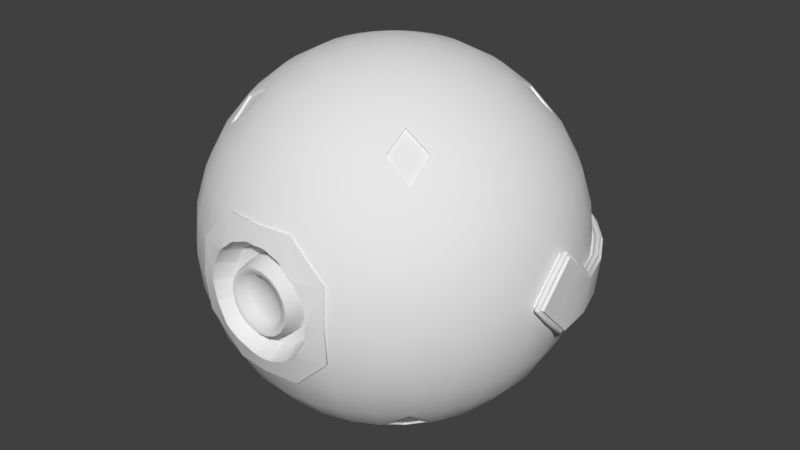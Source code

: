 # Source: GHEcombatDrone.blend  (saved by Blender 2.78.0; exported with 4.5.12 LTS)
import bpy
from mathutils import Matrix  # noqa: F401  (used for matrix-valued properties, if any)

bpy.ops.wm.read_factory_settings(use_empty=True)
scene = bpy.context.scene
scene.name = 'Scene'

# ---- collections
col_collection_1 = bpy.data.collections.new('Collection 1'); scene.collection.children.link(col_collection_1)

# ---- world
world_world = bpy.data.worlds.new('World'); scene.world = world_world
world_world.color = (0.05088, 0.05088, 0.05088)
world_world.use_sun_shadow = False
world_world.sun_shadow_jitter_overblur = 0.0
world_world.cycles.sampling_method = 'MANUAL'

# ---- meshes
me_sphere = bpy.data.meshes.new('Sphere')
me_sphere.from_pydata([(-0.8315, 0.0, -0.5556), (-0.9239, 0.0, -0.3827), (-0.9061, 0.1802, -0.3827), (-0.8155, 0.1622, -0.5556), (-0.7071, 0.0, -0.7071), (-0.6935, 0.1379, -0.7071), (-0.8155, -0.1622, -0.5556), (-0.9061, -0.1802, -0.3827), (-0.9808, 0.0, -0.1951), (-0.9619, 0.1913, -0.1951), (-0.8536, 0.3536, -0.3827), (-0.7682, 0.3182, -0.5556), (-0.5556, 0.0, -0.8315), (-0.5449, 0.1084, -0.8315), (-0.6935, -0.1379, -0.7071), (-0.6533, 0.2706, -0.7071), (-0.7682, -0.3182, -0.5556), (-0.8536, -0.3536, -0.3827), (-0.9619, -0.1913, -0.1951), (-0.9944, 0.0006668, -0.1955), (-0.9061, 0.3753, -0.1951), (-0.7682, 0.5133, -0.3827), (-0.6913, 0.4619, -0.5556), (-0.3827, 0.0, -0.9239), (-0.3753, 0.07466, -0.9239), (-0.5449, -0.1084, -0.8315), (-0.5133, 0.2126, -0.8315), (-0.6533, -0.2706, -0.7071), (-0.5587, 0.4231, -0.7064), (-0.6913, -0.4619, -0.5556), (-0.7682, -0.5133, -0.3827), (-0.9061, -0.3753, -0.1951), (-0.9808, -0.1951, 7.55e-08), (-0.9808, -0.09754, -0.09755), (-0.9944, -0.09755, -0.09755), (-0.9753, 0.194, -0.1962), (-0.8155, 0.5449, -0.1951), (-0.6533, 0.6533, -0.3827), (-0.5572, 0.5572, -0.599), (-0.1951, 0.0, -0.9808), (-0.1913, 0.03806, -0.9808), (-0.3753, -0.07466, -0.9239), (-0.3536, 0.1464, -0.9239), (-0.5133, -0.2126, -0.8315), (-0.4619, 0.3087, -0.8315), (-0.5587, -0.4231, -0.7064), (-0.5572, -0.5572, -0.599), (-0.6533, -0.6533, -0.3827), (-0.8155, -0.5449, -0.1951), (-0.9239, -0.3827, 7.55e-08), (-0.9944, -0.1951, 7.579e-08), (-0.9943, -0.1105, -0.1105), (-0.9936, -0.006223, -0.212), (-0.9187, 0.3805, -0.1964), (-0.8268, 0.5524, -0.1964), (-0.6935, 0.6935, -0.1951), (-0.5133, 0.7682, -0.3827), (-0.4619, 0.6913, -0.5556), (3.258e-07, 0.0, -1.0), (-0.1913, -0.03806, -0.9808), (-0.1802, 0.07466, -0.9808), (-0.3536, -0.1464, -0.9239), (-0.3182, 0.2126, -0.9239), (-0.4619, -0.3087, -0.8315), (-0.4216, 0.4216, -0.7908), (-0.4231, 0.5587, -0.7064), (-0.4619, -0.6913, -0.5556), (-0.5133, -0.7682, -0.3827), (-0.6935, -0.6935, -0.1951), (-0.8315, -0.5556, 7.55e-08), (-0.9061, -0.3753, 0.1951), (-0.9619, -0.1913, 0.1951), (-0.9944, -0.09755, 0.09755), (-0.9808, -0.09754, 0.09755), (-0.9944, -0.2112, 7.579e-08), (-0.9737, 0.1936, -0.2145), (-0.917, 0.3798, -0.2147), (-0.7031, 0.7031, -0.1964), (-0.5449, 0.8155, -0.1951), (-0.3536, 0.8536, -0.3827), (-0.3182, 0.7682, -0.5556), (-0.1802, -0.07466, -0.9808), (-0.1622, 0.1084, -0.9808), (-0.3182, -0.2126, -0.9239), (-0.2706, 0.2706, -0.9239), (-0.4216, -0.4216, -0.7908), (-0.3087, 0.4619, -0.8315), (-0.4231, -0.5587, -0.7064), (-0.2706, 0.6533, -0.7071), (-0.3182, -0.7682, -0.5556), (-0.3536, -0.8536, -0.3827), (-0.5449, -0.8155, -0.1951), (-0.7071, -0.7071, 7.55e-08), (-0.8155, -0.5449, 0.1951), (-0.8536, -0.3536, 0.3827), (-0.9061, -0.1802, 0.3827), (-0.9808, 0.0, 0.1951), (-0.9944, -2.484e-08, 0.1951), (-0.9944, -0.1105, 0.1105), (-1.001, -0.1105, -0.1195), (-1.001, -0.2155, -0.004737), (-0.9991, -0.002419, -0.2186), (-0.8253, 0.5515, -0.2147), (-0.7019, 0.7019, -0.2147), (-0.5524, 0.8268, -0.1964), (-0.3753, 0.9061, -0.1951), (-0.1802, 0.9061, -0.3827), (-0.1622, 0.8155, -0.5556), (-0.1622, -0.1084, -0.9808), (-0.1379, 0.1379, -0.9808), (-0.2706, -0.2706, -0.9239), (-0.2126, 0.3182, -0.9239), (-0.3087, -0.4619, -0.8315), (-0.2126, 0.5133, -0.8315), (-0.2706, -0.6533, -0.7071), (-0.1379, 0.6935, -0.7071), (-0.1622, -0.8155, -0.5556), (-0.1802, -0.9061, -0.3827), (-0.3753, -0.9061, -0.1951), (-0.5556, -0.8315, 7.55e-08), (-0.6935, -0.6935, 0.1951), (-0.7682, -0.5133, 0.3827), (-0.7682, -0.3182, 0.5556), (-0.8155, -0.1622, 0.5556), (-0.9239, 0.0, 0.3827), (-0.9944, 0.09767, 0.09767), (-0.9944, -1.98e-07, 0.2112), (-1.001, -0.1194, 0.1103), (-1.001, -0.2155, 0.004738), (-1.001, -0.1194, -0.1103), (-0.9998, -0.01342, -0.2141), (-0.9801, 0.1883, -0.2215), (-0.9775, 0.2008, -0.2216), (-0.9193, 0.3877, -0.2217), (-0.5515, 0.8253, -0.2147), (-0.826, 0.5596, -0.2217), (-0.71, 0.701, -0.2217), (-0.3805, 0.9187, -0.1964), (-0.1913, 0.9619, -0.1951), (2.298e-07, 0.9239, -0.3827), (3.341e-07, 0.8315, -0.5556), (-0.1379, -0.1379, -0.9808), (-0.1084, 0.1622, -0.9808), (-0.2126, -0.3182, -0.9239), (-0.1464, 0.3536, -0.9239), (-0.2126, -0.5133, -0.8315), (-0.1084, 0.5449, -0.8315), (-0.1379, -0.6935, -0.7071), (3.192e-07, 0.7071, -0.7071), (1.404e-07, -0.8315, -0.5556), (3.192e-07, -0.9239, -0.3827), (-0.1897, -0.9539, -0.2221), (-0.2208, -0.9526, -0.1965), (-0.222, -0.9526, -0.1951), (-0.3827, -0.9239, 7.55e-08), (-0.5449, -0.8155, 0.1951), (-0.6533, -0.6533, 0.3827), (-0.6913, -0.4619, 0.5556), (-0.6533, -0.2706, 0.7071), (-0.6935, -0.1379, 0.7071), (-0.8315, 0.0, 0.5556), (-0.9061, 0.1802, 0.3827), (-0.9619, 0.1913, 0.1951), (-0.9808, 0.09755, 0.09755), (-0.9944, 0.1106, 0.1107), (-1.001, -0.004738, 0.2155), (-1.001, -0.1103, 0.1194), (-1.016, -0.1194, 0.1103), (-1.016, -0.2155, 0.004738), (-1.016, -0.1105, -0.1195), (-1.016, -0.2155, -0.004737), (-1.016, -0.1194, -0.1103), (-1.014, -0.002325, -0.2191), (-0.9242, 0.3759, -0.2217), (-0.8332, 0.549, -0.2217), (-0.3798, 0.917, -0.2147), (-0.701, 0.71, -0.2217), (-0.5596, 0.826, -0.2217), (-0.8383, 0.5678, -0.2231), (-0.7205, 0.7114, -0.2231), (-0.194, 0.9753, -0.1964), (3.937e-07, 0.9808, -0.1951), (0.1802, 0.9061, -0.3827), (0.1622, 0.8155, -0.5556), (-0.1084, -0.1622, -0.9808), (-0.07466, 0.1802, -0.9808), (-0.1464, -0.3536, -0.9239), (-0.07466, 0.3753, -0.9239), (-0.1084, -0.5449, -0.8315), (3.415e-07, 0.5556, -0.8315), (1.851e-07, -0.7071, -0.7071), (0.138, 0.6935, -0.7071), (0.1622, -0.8155, -0.5556), (0.1802, -0.9061, -0.3827), (2.112e-07, -0.9514, -0.2921), (1.199e-09, -0.9514, -0.2921), (-0.04284, -0.947, -0.2924), (-0.05977, -0.9463, -0.2895), (-0.0999, -0.9469, -0.2745), (-0.1403, -0.9472, -0.2602), (-0.1552, -0.9484, -0.2516), (-0.1878, -0.9536, -0.2238), (-0.2954, -0.9503, 7.55e-08), (-0.2318, -0.9509, -0.1833), (-0.253, -0.9483, -0.146), (-0.2747, -0.9455, -0.1091), (-0.2806, -0.9453, -0.09297), (-0.2877, -0.9475, -0.05072), (-0.2954, -0.9495, -0.008594), (-0.3753, -0.9061, 0.1951), (-0.5133, -0.7682, 0.3827), (-0.5572, -0.5572, 0.599), (-0.5587, -0.4231, 0.7064), (-0.5133, -0.2126, 0.8315), (-0.5449, -0.1084, 0.8315), (-0.7071, 0.0, 0.7071), (-0.8155, 0.1622, 0.5556), (-0.9808, 0.1951, 7.55e-08), (-0.8536, 0.3536, 0.3827), (-0.9061, 0.3753, 0.1951), (-0.9943, 0.1972, -0.0004191), (-0.9952, 0.2042, 0.016), (-1.001, 0.1103, 0.1195), (-1.001, 0.004742, 0.2155), (-1.016, -0.1103, 0.1194), (-1.022, -0.1105, 0.1105), (-1.022, -0.2112, 7.348e-08), (-1.015, -0.01331, -0.2145), (-0.992, 0.2037, -0.2233), (-0.9945, 0.1911, -0.2231), (-0.9329, 0.3934, -0.2231), (-0.8454, 0.5572, -0.2231), (-0.1936, 0.9735, -0.2147), (-0.549, 0.8332, -0.2217), (-0.3877, 0.9193, -0.2217), (-0.7114, 0.7205, -0.2231), (-0.5678, 0.8383, -0.2231), (-0.8482, 0.5668, -0.2174), (-0.7214, 0.7214, -0.2174), (3.979e-07, 0.9944, -0.1964), (0.1913, 0.9619, -0.1951), (0.3536, 0.8536, -0.3827), (0.3182, 0.7682, -0.5556), (-0.07466, -0.1802, -0.9808), (-0.03806, 0.1913, -0.9808), (-0.07466, -0.3753, -0.9239), (3.043e-07, 0.3827, -0.9239), (2.596e-07, -0.5556, -0.8315), (0.1084, 0.5449, -0.8315), (0.1379, -0.6935, -0.7071), (0.2706, 0.6533, -0.7071), (0.3182, -0.7682, -0.5556), (0.3536, -0.8536, -0.3827), (0.1897, -0.9539, -0.2221), (0.1878, -0.9536, -0.2238), (0.1552, -0.9484, -0.2516), (0.1403, -0.9472, -0.2602), (0.0999, -0.9469, -0.2745), (0.05977, -0.9463, -0.2895), (0.04284, -0.947, -0.2924), (-0.222, -0.9526, 0.1951), (-0.2954, -0.9495, 0.008595), (-0.2877, -0.9475, 0.05072), (-0.2806, -0.9453, 0.09297), (-0.2747, -0.9455, 0.1091), (-0.253, -0.9483, 0.146), (-0.2318, -0.9509, 0.1833), (-0.3536, -0.8536, 0.3827), (-0.4619, -0.6913, 0.5556), (-0.4619, -0.3087, 0.8315), (-0.3536, -0.1464, 0.9239), (-0.3753, -0.07466, 0.9239), (-0.5556, 0.0, 0.8315), (-0.6935, 0.1379, 0.7071), (-0.7682, 0.3182, 0.5556), (-0.9239, 0.3827, 7.55e-08), (-0.7682, 0.5133, 0.3827), (-0.8155, 0.5449, 0.1951), (-1.002, 0.2031, 0.02638), (-1.001, 0.1195, 0.1107), (-1.016, -0.004738, 0.2155), (-1.022, -0.09755, 0.09755), (-1.022, -0.1951, 7.52e-08), (-1.022, -0.1105, -0.1105), (-1.021, -0.00596, -0.2128), (-0.9378, 0.3815, -0.2231), (-0.9424, 0.3904, -0.2174), (3.968e-07, 0.9926, -0.2147), (-0.3759, 0.9242, -0.2217), (-0.2009, 0.9773, -0.2217), (-0.5572, 0.8454, -0.2231), (-0.3934, 0.933, -0.2231), (-0.5668, 0.8482, -0.2174), (-0.8497, 0.5678, -0.1991), (-0.7226, 0.7226, -0.1991), (0.194, 0.9753, -0.1964), (0.3753, 0.9061, -0.1951), (0.5133, 0.7682, -0.3827), (0.4619, 0.6913, -0.5556), (-0.03806, -0.1913, -0.9808), (3.08e-07, 0.1951, -0.9808), (2.521e-07, -0.3827, -0.9239), (0.07466, 0.3753, -0.9239), (0.1084, -0.5449, -0.8315), (0.2126, 0.5133, -0.8315), (0.2706, -0.6533, -0.7071), (0.4231, 0.5587, -0.7064), (0.4619, -0.6913, -0.5556), (0.5133, -0.7682, -0.3827), (0.3753, -0.9061, -0.1951), (0.222, -0.9526, -0.1951), (0.2208, -0.9526, -0.1965), (-0.1897, -0.9539, 0.2221), (-0.1802, -0.9061, 0.3827), (-0.2208, -0.9526, 0.1965), (-0.3182, -0.7682, 0.5556), (-0.4231, -0.5587, 0.7064), (-0.4216, -0.4216, 0.7908), (-0.3182, -0.2126, 0.9239), (-0.1802, -0.07466, 0.9808), (-0.1913, -0.03806, 0.9808), (-0.3827, 0.0, 0.9239), (-0.5449, 0.1084, 0.8315), (-0.6533, 0.2706, 0.7071), (-0.6913, 0.4619, 0.5556), (-0.9364, 0.3879, -0.00122), (-0.8315, 0.5556, 7.55e-08), (-0.6533, 0.6533, 0.3827), (-0.6935, 0.6935, 0.1951), (-0.9381, 0.3886, 0.01701), (-1.0, 0.2139, 0.0218), (-1.016, 0.1101, 0.1194), (-1.016, 0.004732, 0.2155), (-1.022, -2.494e-07, 0.2112), (-1.022, -7.598e-08, 0.1951), (-1.036, -0.09755, 0.09755), (-1.036, -0.1951, 7.55e-08), (-1.001, 0.1989, -0.2176), (0.1936, 0.9735, -0.2147), (-0.1884, 0.9798, -0.2217), (-0.006408, 0.9977, -0.2217), (-0.3815, 0.9379, -0.2231), (-0.2038, 0.9918, -0.2231), (-0.3904, 0.9425, -0.2174), (-0.5678, 0.8497, -0.1991), (-0.9441, 0.3911, -0.1991), (-0.861, 0.5753, -0.2005), (-0.7322, 0.7322, -0.2005), (0.3805, 0.9187, -0.1964), (0.5449, 0.8155, -0.1951), (0.6533, 0.6533, -0.3827), (0.5572, 0.5572, -0.599), (3.155e-07, -0.1951, -0.9808), (0.03806, 0.1913, -0.9808), (0.07466, -0.3753, -0.9239), (0.1464, 0.3536, -0.9239), (0.2126, -0.5133, -0.8315), (0.3087, 0.4619, -0.8315), (0.4231, -0.5587, -0.7064), (0.5572, -0.5572, -0.599), (0.6533, -0.6533, -0.3827), (0.5449, -0.8155, -0.1951), (0.3827, -0.9239, 7.55e-08), (0.2954, -0.9503, 7.55e-08), (0.2954, -0.9495, -0.008594), (0.2877, -0.9475, -0.05072), (0.2806, -0.9453, -0.09297), (0.2747, -0.9455, -0.1091), (0.253, -0.9483, -0.146), (0.2318, -0.9509, -0.1833), (2.112e-07, -0.9514, 0.2921), (3.192e-07, -0.9239, 0.3827), (-0.1878, -0.9536, 0.2238), (-0.1552, -0.9484, 0.2516), (-0.1403, -0.9472, 0.2602), (-0.0999, -0.9469, 0.2745), (-0.05977, -0.9463, 0.2895), (-0.04284, -0.947, 0.2924), (3.797e-08, -0.9514, 0.2921), (-0.1622, -0.8155, 0.5556), (-0.2706, -0.6533, 0.7071), (-0.3087, -0.4619, 0.8315), (-0.2706, -0.2706, 0.9239), (-0.1622, -0.1084, 0.9808), (2.48e-08, -1.247e-07, 1.0), (-0.1951, 0.0, 0.9808), (-0.3753, 0.07466, 0.9239), (-0.5133, 0.2126, 0.8315), (-0.5587, 0.4231, 0.7064), (-0.5572, 0.5572, 0.599), (-0.8428, 0.5631, -0.001351), (-0.7071, 0.7071, 7.55e-08), (-0.5133, 0.7682, 0.3827), (-0.5449, 0.8155, 0.1951), (-0.9465, 0.3852, 0.02269), (-1.016, 0.2049, 0.02504), (-1.016, 0.1194, 0.1106), (-1.036, -1.008e-07, 0.1951), (-1.022, -0.09755, -0.09754), (-1.036, -0.09755, -0.09755), (-1.036, -3.965e-09, 7.871e-08), (-1.022, 0.001126, -0.1964), (0.3798, 0.917, -0.2147), (0.006408, 0.9977, -0.2217), (0.1884, 0.9798, -0.2217), (-0.1912, 0.9943, -0.2231), (-0.006408, 1.012, -0.2231), (-0.199, 1.001, -0.2174), (-0.3911, 0.9441, -0.1991), (-0.5753, 0.861, -0.2005), (-0.9567, 0.3963, -0.2005), (-0.877, 0.586, -0.005391), (-0.7458, 0.7458, -0.005391), (0.5524, 0.8268, -0.1964), (0.6935, 0.6935, -0.1951), (0.7682, 0.5133, -0.3827), (0.6913, 0.4619, -0.5556), (0.03806, -0.1913, -0.9808), (0.07466, 0.1802, -0.9808), (0.1464, -0.3536, -0.9239), (0.2126, 0.3182, -0.9239), (0.3087, -0.4619, -0.8315), (0.4216, 0.4216, -0.7908), (0.5587, 0.4231, -0.7064), (0.6913, -0.4619, -0.5556), (0.7682, -0.5133, -0.3827), (0.6935, -0.6935, -0.1951), (0.5556, -0.8315, 7.55e-08), (0.3753, -0.9061, 0.1951), (0.222, -0.9526, 0.1951), (0.2318, -0.9509, 0.1833), (0.253, -0.9483, 0.146), (0.2747, -0.9455, 0.1091), (0.2806, -0.9453, 0.09297), (0.2877, -0.9475, 0.05072), (0.2954, -0.9495, 0.008595), (0.1897, -0.9539, 0.2221), (0.1802, -0.9061, 0.3827), (0.04284, -0.947, 0.2924), (0.05977, -0.9463, 0.2895), (0.0999, -0.9469, 0.2745), (0.1403, -0.9472, 0.2602), (0.1552, -0.9484, 0.2516), (0.1878, -0.9536, 0.2238), (1.404e-07, -0.8315, 0.5556), (-0.1379, -0.6935, 0.7071), (-0.2126, -0.5133, 0.8315), (-0.2126, -0.3182, 0.9239), (-0.1379, -0.1379, 0.9808), (-0.1913, 0.03806, 0.9808), (-0.3536, 0.1464, 0.9239), (-0.4619, 0.3087, 0.8315), (-0.4619, 0.6913, 0.5556), (-0.8443, 0.5641, 0.01688), (-0.7167, 0.7167, -0.001351), (-0.5556, 0.8315, 7.55e-08), (-0.3536, 0.8536, 0.3827), (-0.3753, 0.9061, 0.1951), (-0.9416, 0.397, 0.02272), (-0.9601, 0.3909, 0.02113), (-1.014, 0.2157, 0.02048), (-1.022, 0.1103, 0.1105), (-1.022, 0.0974, 0.09743), (-1.036, 0.09755, 0.09755), (-1.036, 0.001799, -0.1969), (-1.002, 0.1994, -0.1994), (0.5515, 0.8253, -0.2147), (0.2009, 0.9773, -0.2217), (0.3759, 0.9242, -0.2217), (0.006408, 1.012, -0.2231), (0.1912, 0.9943, -0.2231), (3.973e-07, 1.02, -0.2174), (-0.1994, 1.002, -0.1991), (-0.3963, 0.9567, -0.2005), (-0.586, 0.877, -0.005391), (-1.016, 0.202, -0.2005), (-0.9744, 0.4036, -0.005391), (-0.8657, 0.5784, -0.00404), (-0.7362, 0.7362, -0.00404), (0.7031, 0.7031, -0.1964), (0.8155, 0.5449, -0.1951), (0.8536, 0.3536, -0.3827), (0.7682, 0.3182, -0.5556), (0.07466, -0.1802, -0.9808), (0.1084, 0.1622, -0.9808), (0.2126, -0.3182, -0.9239), (0.2706, 0.2706, -0.9239), (0.4216, -0.4216, -0.7908), (0.4619, 0.3087, -0.8315), (0.5587, -0.4231, -0.7064), (0.6533, 0.2706, -0.7071), (0.7682, -0.3182, -0.5556), (0.8536, -0.3536, -0.3827), (0.8155, -0.5449, -0.1951), (0.7071, -0.7071, 7.55e-08), (0.5449, -0.8155, 0.1951), (0.3536, -0.8536, 0.3827), (0.2208, -0.9526, 0.1965), (0.1622, -0.8155, 0.5556), (1.851e-07, -0.7071, 0.7071), (-0.1084, -0.5449, 0.8315), (-0.1464, -0.3536, 0.9239), (-0.1084, -0.1622, 0.9808), (-0.1802, 0.07466, 0.9808), (-0.3182, 0.2126, 0.9239), (-0.4216, 0.4216, 0.7908), (-0.4231, 0.5587, 0.7064), (-0.3182, 0.7682, 0.5556), (-0.718, 0.718, 0.01689), (-0.5631, 0.8428, -0.001351), (-0.3827, 0.9239, 7.55e-08), (-0.8532, 0.5624, 0.02266), (-0.1802, 0.9061, 0.3827), (-0.1913, 0.9619, 0.1951), (-1.022, 0.2075, 0.01357), (-1.036, 0.1002, -0.1002), (0.7019, 0.7019, -0.2147), (0.3877, 0.9193, -0.2217), (0.549, 0.8332, -0.2217), (0.2038, 0.9918, -0.2231), (0.3815, 0.9379, -0.2231), (0.199, 1.001, -0.2174), (3.984e-07, 1.022, -0.1991), (-0.202, 1.016, -0.2005), (-0.4036, 0.9744, -0.005391), (-0.5784, 0.8657, -0.00404), (-0.9619, 0.3984, -0.004171), (-0.8672, 0.5794, 0.01422), (0.8268, 0.5524, -0.1964), (0.9061, 0.3753, -0.1951), (0.9061, 0.1802, -0.3827), (0.8155, 0.1622, -0.5556), (0.1084, -0.1622, -0.9808), (0.138, 0.1379, -0.9808), (0.2706, -0.2706, -0.9239), (0.3182, 0.2126, -0.9239), (0.4619, -0.3087, -0.8315), (0.5133, 0.2126, -0.8315), (0.6533, -0.2706, -0.7071), (0.6935, 0.1379, -0.7071), (0.8155, -0.1622, -0.5556), (0.9061, -0.1802, -0.3827), (0.9061, -0.3753, -0.1951), (0.8315, -0.5556, 7.55e-08), (0.6935, -0.6935, 0.1951), (0.5133, -0.7682, 0.3827), (0.3182, -0.7682, 0.5556), (0.1379, -0.6935, 0.7071), (2.819e-07, -0.5556, 0.8315), (-0.07466, -0.3753, 0.9239), (-0.07466, -0.1802, 0.9808), (-0.1622, 0.1084, 0.9808), (-0.2706, 0.2706, 0.9239), (-0.3087, 0.4619, 0.8315), (-0.2706, 0.6533, 0.7071), (-0.1622, 0.8155, 0.5556), (-0.727, 0.718, 0.02266), (-0.3879, 0.9364, -0.001351), (-0.5641, 0.8442, 0.01689), (-0.1951, 0.9808, 7.55e-08), (-0.8461, 0.573, 0.02266), (2.745e-07, 0.9239, 0.3827), (3.937e-07, 0.9808, 0.1951), (-0.8654, 0.5706, 0.02121), (-0.9552, 0.4027, 0.02115), (-0.9635, 0.3992, 0.01409), (-1.022, 0.2004, -0.002802), (-1.035, 0.2026, -0.003238), (0.8253, 0.5515, -0.2147), (0.5596, 0.826, -0.2217), (0.701, 0.71, -0.2217), (0.3934, 0.933, -0.2231), (0.5572, 0.8454, -0.2231), (0.3904, 0.9425, -0.2174), (0.1994, 1.002, -0.1991), (4.025e-07, 1.036, -0.2005), (-0.2058, 1.034, -0.005391), (-0.3984, 0.9619, -0.00404), (-0.7375, 0.7375, 0.01423), (-0.5794, 0.8672, 0.01423), (0.9187, 0.3805, -0.1964), (0.9619, 0.1913, -0.1951), (0.9239, 6.357e-08, -0.3827), (0.8315, -8.544e-08, -0.5556), (0.1379, -0.1379, -0.9808), (0.1622, 0.1084, -0.9808), (0.3182, -0.2126, -0.9239), (0.3536, 0.1464, -0.9239), (0.5133, -0.2126, -0.8315), (0.5449, 0.1084, -0.8315), (0.6935, -0.1379, -0.7071), (0.7071, -2.584e-08, -0.7071), (0.9619, -0.1913, -0.1951), (0.9239, -0.3827, 7.55e-08), (0.8155, -0.5449, 0.1951), (0.6533, -0.6533, 0.3827), (0.4619, -0.6913, 0.5556), (0.2706, -0.6533, 0.7071), (0.1084, -0.5449, 0.8315), (2.819e-07, -0.3827, 0.9239), (-0.03806, -0.1913, 0.9808), (-0.1379, 0.1379, 0.9808), (-0.2126, 0.3182, 0.9239), (-0.2126, 0.5133, 0.8315), (-0.1379, 0.6935, 0.7071), (3.341e-07, 0.8315, 0.5556), (-0.718, 0.727, 0.02266), (-0.1977, 0.9941, -0.001351), (-0.3886, 0.9381, 0.01689), (-0.573, 0.846, 0.02266), (3.788e-07, 1.0, 7.55e-08), (0.1802, 0.9061, 0.3827), (0.1913, 0.9619, 0.1951), (0.71, 0.701, -0.2217), (0.826, 0.5596, -0.2217), (0.5678, 0.8383, -0.2231), (0.7114, 0.7205, -0.2231), (0.5668, 0.8482, -0.2174), (0.3911, 0.9441, -0.1991), (0.202, 1.016, -0.2005), (3.872e-07, 1.055, -0.005391), (-0.2031, 1.021, -0.00404), (-0.3991, 0.9635, 0.01423), (-0.7284, 0.7375, 0.02122), (-0.5812, 0.8583, 0.02122), (-0.8583, 0.5812, 0.02122), (0.9808, -8.544e-08, -0.1951), (0.1622, -0.1084, -0.9808), (0.1802, 0.07466, -0.9808), (0.3536, -0.1464, -0.9239), (0.3753, 0.07466, -0.9239), (0.5449, -0.1084, -0.8315), (0.5556, -1.094e-08, -0.8315), (0.9808, -0.1951, 7.55e-08), (0.9061, -0.3753, 0.1951), (0.7682, -0.5133, 0.3827), (0.5572, -0.5572, 0.599), (0.4231, -0.5587, 0.7064), (0.2126, -0.5133, 0.8315), (0.07466, -0.3753, 0.9239), (3.117e-07, -0.1951, 0.9808), (-0.1084, 0.1622, 0.9808), (-0.1464, 0.3536, 0.9239), (-0.1084, 0.5449, 0.8315), (3.192e-07, 0.7071, 0.7071), (0.1622, 0.8155, 0.5556), (-0.7375, 0.7284, 0.02122), (3.787e-07, 1.014, -0.001351), (-0.1981, 0.9959, 0.01689), (-0.3969, 0.9415, 0.02266), (-0.5623, 0.8531, 0.02266), (0.1951, 0.9808, 7.55e-08), (0.3536, 0.8536, 0.3827), (0.3753, 0.9061, 0.1951), (0.917, 0.3798, -0.2147), (0.7205, 0.7114, -0.2231), (0.8383, 0.5678, -0.2231), (0.8332, 0.549, -0.2217), (0.7214, 0.7214, -0.2174), (0.5678, 0.8497, -0.1991), (0.3963, 0.9567, -0.2005), (0.2058, 1.034, -0.005391), (3.873e-07, 1.041, -0.00404), (-0.2035, 1.023, 0.01423), (-0.5705, 0.8654, 0.02122), (-0.4026, 0.9552, 0.02122), (0.9753, 0.194, -0.1962), (0.1802, -0.07466, -0.9808), (0.1913, 0.03806, -0.9808), (0.3753, -0.07466, -0.9239), (0.3827, 3.964e-09, -0.9239), (0.9808, -0.09755, -0.09755), (0.9619, -0.1913, 0.1951), (0.8536, -0.3536, 0.3827), (0.6913, -0.4619, 0.5556), (0.3087, -0.4619, 0.8315), (0.1464, -0.3536, 0.9239), (0.03806, -0.1913, 0.9808), (-0.07466, 0.1802, 0.9808), (-0.07466, 0.3753, 0.9239), (3.117e-07, 0.5556, 0.8315), (0.138, 0.6935, 0.7071), (0.3182, 0.7682, 0.5556), (0.1977, 0.9941, -0.001351), (3.795e-07, 1.015, 0.01689), (-0.2056, 1.001, 0.02266), (-0.3851, 0.9464, 0.02266), (0.3827, 0.9239, 7.55e-08), (0.5133, 0.7682, 0.3827), (0.5449, 0.8155, 0.1951), (0.8454, 0.5572, -0.2231), (0.8482, 0.5668, -0.2174), (0.7226, 0.7226, -0.1991), (0.5753, 0.861, -0.2005), (0.4036, 0.9744, -0.005391), (0.2031, 1.021, -0.00404), (3.881e-07, 1.043, 0.01423), (-0.3907, 0.9601, 0.02122), (-0.2085, 1.015, 0.02122), (0.9944, 0.0006668, -0.1955), (0.1913, -0.03806, -0.9808), (0.1951, 3.964e-09, -0.9808), (0.9944, -0.09755, -0.09755), (0.9944, -0.1951, 7.55e-08), (0.9808, -0.09755, 0.09755), (0.9808, -8.544e-08, 0.1951), (0.9061, -0.1802, 0.3827), (0.7682, -0.3182, 0.5556), (0.5587, -0.4231, 0.7064), (0.4216, -0.4216, 0.7908), (0.2126, -0.3182, 0.9239), (0.07466, -0.1802, 0.9808), (-0.03806, 0.1913, 0.9808), (3.192e-07, 0.3827, 0.9239), (0.1084, 0.5449, 0.8315), (0.2706, 0.6533, 0.7071), (0.4619, 0.6913, 0.5556), (0.3879, 0.9364, -0.001351), (0.1981, 0.9959, 0.01689), (-0.006408, 1.022, 0.02266), (-0.1931, 1.003, 0.02266), (0.5556, 0.8315, 7.55e-08), (0.6533, 0.6533, 0.3827), (0.6935, 0.6935, 0.1951), (0.9737, 0.1936, -0.2145), (0.9193, 0.3877, -0.2217), (0.9329, 0.3934, -0.2231), (0.8497, 0.5678, -0.1991), (0.7322, 0.7322, -0.2005), (0.586, 0.877, -0.005391), (0.3984, 0.9619, -0.00404), (0.2035, 1.023, 0.01423), (-0.1959, 1.018, 0.02122), (-0.006408, 1.037, 0.02122), (0.9943, -0.1105, -0.1105), (0.9944, -0.09755, 0.09755), (0.9944, -9.017e-08, 0.1951), (0.9239, 6.357e-08, 0.3827), (0.8155, -0.1622, 0.5556), (0.6533, -0.2706, 0.7071), (0.4619, -0.3087, 0.8315), (0.2706, -0.2706, 0.9239), (0.1084, -0.1622, 0.9808), (3.266e-07, 0.1951, 0.9808), (0.07466, 0.3753, 0.9239), (0.2126, 0.5133, 0.8315), (0.4231, 0.5587, 0.7064), (0.5572, 0.5572, 0.599), (0.5631, 0.8428, -0.001351), (0.3886, 0.9381, 0.01689), (0.1931, 1.003, 0.02266), (0.006408, 1.022, 0.02266), (0.7071, 0.7071, 7.55e-08), (0.7682, 0.5133, 0.3827), (0.8155, 0.5449, 0.1951), (0.9242, 0.3759, -0.2217), (0.9378, 0.3815, -0.2231), (0.861, 0.5753, -0.2005), (0.9424, 0.3904, -0.2174), (0.7458, 0.7458, -0.005391), (0.5784, 0.8657, -0.00404), (0.3991, 0.9635, 0.01423), (0.006408, 1.037, 0.02122), (0.1959, 1.018, 0.02122), (0.9936, -0.006223, -0.212), (0.9944, -0.2112, 7.55e-08), (0.9944, -0.1105, 0.1105), (0.9808, 0.09755, 0.09755), (0.9619, 0.1913, 0.1951), (0.9061, 0.1802, 0.3827), (0.8315, -8.544e-08, 0.5556), (0.6935, -0.1379, 0.7071), (0.5133, -0.2126, 0.8315), (0.3182, -0.2126, 0.9239), (0.138, -0.1379, 0.9808), (0.03806, 0.1913, 0.9808), (0.1464, 0.3536, 0.9239), (0.3087, 0.4619, 0.8315), (0.6913, 0.4619, 0.5556), (0.7167, 0.7167, -0.001351), (0.5641, 0.8442, 0.01689), (0.3851, 0.9464, 0.02266), (0.2056, 1.001, 0.02266), (0.8315, 0.5556, 7.55e-08), (0.8536, 0.3536, 0.3827), (0.9061, 0.3753, 0.1951), (0.9775, 0.2008, -0.2216), (0.9441, 0.3911, -0.1991), (0.9567, 0.3963, -0.2005), (0.877, 0.586, -0.005391), (0.7362, 0.7362, -0.00404), (0.5794, 0.8672, 0.01423), (0.2085, 1.015, 0.02122), (0.3907, 0.9601, 0.02122), (0.9801, 0.1883, -0.2215), (1.001, -0.1194, -0.1103), (0.9998, -0.01342, -0.2141), (1.001, -0.2155, 0.004738), (1.001, -0.1194, 0.1103), (0.9944, -2.547e-07, 0.2112), (0.9944, 0.09767, 0.09767), (0.9808, 0.1951, 7.55e-08), (0.8155, 0.1622, 0.5556), (0.7071, -2.584e-08, 0.7071), (0.5449, -0.1084, 0.8315), (0.3536, -0.1464, 0.9239), (0.1622, -0.1084, 0.9808), (0.07466, 0.1802, 0.9808), (0.2126, 0.3182, 0.9239), (0.4216, 0.4216, 0.7908), (0.5587, 0.4231, 0.7064), (0.7682, 0.3182, 0.5556), (0.8428, 0.5631, -0.001351), (0.718, 0.718, 0.01689), (0.5623, 0.8531, 0.02266), (0.3969, 0.9415, 0.02266), (0.9239, 0.3827, 7.55e-08), (0.992, 0.2037, -0.2233), (1.002, 0.1994, -0.1994), (0.9744, 0.4036, -0.005391), (0.8657, 0.5784, -0.00404), (1.001, 0.1989, -0.2176), (0.7375, 0.7375, 0.01423), (0.4026, 0.9552, 0.02122), (0.5705, 0.8654, 0.02122), (0.9991, -0.002419, -0.2186), (1.001, -0.2155, -0.004737), (1.001, -0.1105, -0.1195), (1.001, -0.1103, 0.1194), (1.016, -0.2155, 0.004738), (1.016, -0.1194, 0.1103), (0.6935, 0.1379, 0.7071), (0.5556, 2.632e-08, 0.8315), (0.3753, -0.07466, 0.9239), (0.1802, -0.07466, 0.9808), (0.1084, 0.1622, 0.9808), (0.2706, 0.2706, 0.9239), (0.4619, 0.3087, 0.8315), (0.6533, 0.2706, 0.7071), (0.9364, 0.3879, -0.00122), (0.8443, 0.5641, 0.01688), (0.718, 0.727, 0.02266), (0.573, 0.846, 0.02266), (0.9945, 0.1911, -0.2231), (1.016, 0.202, -0.2005), (1.035, 0.2026, -0.003238), (0.5812, 0.8583, 0.02122), (0.7284, 0.7375, 0.02122), (1.016, -0.1194, -0.1103), (1.016, -0.2155, -0.004737), (1.015, -0.01331, -0.2145), (1.016, -0.1103, 0.1194), (1.022, -0.2112, 7.55e-08), (1.022, -0.1105, 0.1105), (0.9944, 0.1106, 0.1107), (1.001, -0.004738, 0.2155), (0.9943, 0.1972, -0.0004191), (0.5449, 0.1084, 0.8315), (0.3827, 4.122e-08, 0.9239), (0.1913, -0.03806, 0.9808), (0.138, 0.1379, 0.9808), (0.3182, 0.2126, 0.9239), (0.5133, 0.2126, 0.8315), (0.9381, 0.3886, 0.01701), (0.8461, 0.573, 0.02266), (0.727, 0.718, 0.02266), (1.022, 0.001126, -0.1964), (1.021, -0.00596, -0.2128), (0.9619, 0.3984, -0.004171), (0.8672, 0.5794, 0.01422), (0.7375, 0.7284, 0.02122), (1.014, -0.002325, -0.2191), (1.022, -0.1105, -0.1105), (1.016, -0.1105, -0.1195), (1.016, -0.004738, 0.2155), (1.022, -0.1951, 7.55e-08), (1.022, -0.09755, 0.09755), (1.001, 0.004742, 0.2155), (0.3753, 0.07466, 0.9239), (0.1951, -7.212e-09, 0.9808), (0.1622, 0.1084, 0.9808), (0.3536, 0.1464, 0.9239), (0.9952, 0.2042, 0.016), (0.9416, 0.397, 0.02272), (0.8532, 0.5624, 0.02266), (1.036, 0.001799, -0.1969), (1.036, 0.1002, -0.1002), (1.022, 0.2004, -0.002802), (1.016, 0.004732, 0.2155), (1.022, -0.09755, -0.09754), (1.036, -0.1951, 7.55e-08), (1.036, -0.09755, 0.09755), (1.022, -2.559e-07, 0.2112), (1.001, 0.1103, 0.1195), (0.1913, 0.03806, 0.9808), (0.1802, 0.07466, 0.9808), (1.0, 0.2139, 0.0218), (0.9465, 0.3852, 0.02269), (0.8583, 0.5812, 0.02122), (1.036, 0.09755, 0.09755), (1.036, -9.876e-08, 7.451e-08), (0.9635, 0.3992, 0.01409), (1.036, -0.09755, -0.09755), (1.022, -9.544e-08, 0.1951), (1.036, -1.022e-07, 0.1951), (1.001, 0.1195, 0.1107), (1.002, 0.2031, 0.02638), (0.9552, 0.4027, 0.02115), (0.8654, 0.5706, 0.02121), (1.022, 0.2075, 0.01357), (1.022, 0.0974, 0.09743), (1.016, 0.1101, 0.1194), (1.022, 0.1103, 0.1105), (1.016, 0.1194, 0.1106), (1.014, 0.2157, 0.02048), (0.9601, 0.3909, 0.02113), (1.016, 0.2049, 0.02504), (0.1253, -0.859, -0.2169), (0.1258, -0.859, -0.2183), (0.1262, -0.859, -0.2181), (0.08438, -0.859, -0.2318), (0.08488, -0.859, -0.2332), (0.1586, -0.859, -0.189), (0.1595, -0.859, -0.1901), (0.06645, -0.8402, -0.1826), (0.09865, -0.8402, -0.1709), (0.0435, -0.859, -0.2467), (0.044, -0.859, -0.2481), (0.1249, -0.8402, -0.1488), (0.1919, -0.859, -0.161), (0.1928, -0.859, -0.1621), (0.1552, -0.9315, -0.2516), (0.1403, -0.9315, -0.2602), (0.03426, -0.8402, -0.1943), (0.07146, -0.9501, -0.1238), (0.04814, -0.9502, -0.1323), (0.0435, -0.859, -0.2482), (0.09046, -0.9502, -0.1078), (0.1511, -0.8402, -0.1268), (0.1932, -0.859, -0.1618), (1.344e-06, -0.8402, -0.1943), (0.0, -0.859, -0.2467), (0.02482, -0.9501, -0.1407), (0.0, -0.859, -0.2482), (0.1095, -0.9501, -0.09187), (0.2136, -0.859, -0.1234), (0.1683, -0.8402, -0.09715), (0.2149, -0.859, -0.1241), (0.1878, -0.9315, -0.2238), (0.0999, -0.9315, -0.2745), (-0.03426, -0.8402, -0.1943), (-0.0435, -0.859, -0.2467), (1.335e-06, -0.9502, -0.1407), (0.1219, -0.9502, -0.07037), (0.05977, -0.9315, -0.2895), (-0.0435, -0.859, -0.2482), (0.04284, -0.9315, -0.2924), (0.2354, -0.859, -0.08568), (0.1854, -0.8402, -0.06748), (0.2367, -0.859, -0.08641), (0.2318, -0.9315, -0.1833), (0.2208, -0.9315, -0.1965), (-0.06646, -0.8402, -0.1826), (-0.08438, -0.859, -0.2318), (-0.02482, -0.9501, -0.1407), (-0.05779, -0.9533, -0.1588), (0.1343, -0.9501, -0.04888), (0.1386, -0.9502, -0.02444), (-0.044, -0.859, -0.2481), (0.243, -0.859, -0.04284), (0.1913, -0.8402, -0.03374), (0.2368, -0.859, -0.08593), (-0.09865, -0.8402, -0.1709), (-0.1253, -0.859, -0.2169), (-0.08488, -0.859, -0.2332), (-0.07146, -0.9501, -0.1238), (-0.1086, -0.9533, -0.1294), (0.1429, -0.9501, 7.768e-08), (0.1386, -0.9502, 0.02444), (1.149e-09, -0.9315, -0.2921), (0.2505, -0.859, 6.437e-08), (0.1973, -0.8402, 7.323e-08), (0.2444, -0.859, -0.04309), (0.253, -0.9315, -0.146), (-0.1249, -0.8402, -0.1488), (-0.1586, -0.859, -0.189), (-0.1258, -0.859, -0.2183), (-0.1095, -0.9501, -0.09187), (-0.1463, -0.9533, -0.08448), (0.1913, -0.8402, 0.03374), (0.1343, -0.9501, 0.04888), (0.1219, -0.9502, 0.07037), (-0.04284, -0.9315, -0.2924), (-0.05977, -0.9315, -0.2895), (0.243, -0.859, 0.04284), (0.2519, -0.859, -0.0002531), (0.2806, -0.9315, -0.09297), (0.2747, -0.9315, -0.1091), (-0.1511, -0.8402, -0.1268), (-0.1919, -0.859, -0.161), (-0.1595, -0.859, -0.1901), (-0.1262, -0.859, -0.2181), (-0.1683, -0.8402, -0.09715), (-0.1343, -0.9501, -0.04888), (-0.1386, -0.9502, -0.02444), (0.1854, -0.8402, 0.06748), (0.1683, -0.8402, 0.09715), (0.1095, -0.9501, 0.09187), (0.09046, -0.9502, 0.1078), (0.2354, -0.859, 0.08568), (0.2519, -0.859, 0.0002532), (0.2444, -0.859, 0.04309), (-0.2136, -0.859, -0.1234), (-0.1928, -0.859, -0.1621), (-0.1854, -0.8402, -0.06748), (-0.1913, -0.8402, -0.03374), (-0.1429, -0.9501, 1.518e-07), (-0.1664, -0.9533, 0.02934), (0.1511, -0.8402, 0.1268), (0.2136, -0.859, 0.1234), (0.1249, -0.8402, 0.1488), (0.07146, -0.9501, 0.1238), (0.04814, -0.9502, 0.1323), (-0.0999, -0.9315, -0.2745), (0.2368, -0.859, 0.08593), (0.2877, -0.9315, -0.05072), (-0.2354, -0.859, -0.08568), (-0.2149, -0.859, -0.1241), (-0.1932, -0.859, -0.1618), (-0.1403, -0.9315, -0.2602), (-0.1552, -0.9315, -0.2516), (-0.243, -0.859, -0.04284), (-0.1973, -0.8402, 1.281e-07), (-0.1913, -0.8402, 0.03374), (-0.1343, -0.9501, 0.04888), (-0.1463, -0.9533, 0.08448), (0.1919, -0.859, 0.161), (0.2367, -0.859, 0.08641), (0.2149, -0.859, 0.1241), (0.09865, -0.8402, 0.1709), (0.1586, -0.859, 0.189), (0.06645, -0.8402, 0.1826), (0.02482, -0.9501, 0.1407), (1.099e-07, -0.9502, 0.1407), (0.2954, -0.9315, 0.008595), (0.2954, -0.9315, -0.008594), (-0.2367, -0.859, -0.08641), (-0.2505, -0.859, 1.493e-07), (-0.2444, -0.859, -0.04309), (-0.2368, -0.859, -0.08593), (-0.243, -0.859, 0.04284), (-0.1854, -0.8402, 0.06748), (-0.1683, -0.8402, 0.09715), (-0.1095, -0.9501, 0.09187), (-0.1086, -0.9533, 0.1294), (0.1932, -0.859, 0.1618), (0.1253, -0.859, 0.2169), (0.1928, -0.859, 0.1621), (0.1595, -0.859, 0.1901), (0.03426, -0.8402, 0.1943), (0.08438, -0.859, 0.2318), (1.303e-07, -0.8402, 0.1943), (-0.02482, -0.9501, 0.1407), (-0.04814, -0.9502, 0.1323), (-0.2208, -0.9315, -0.1965), (-0.2318, -0.9315, -0.1833), (-0.1878, -0.9315, -0.2238), (-0.2519, -0.859, -0.000253), (-0.2354, -0.859, 0.08568), (-0.2444, -0.859, 0.04309), (-0.2519, -0.859, 0.0002533), (-0.2136, -0.859, 0.1234), (-0.1511, -0.8402, 0.1268), (-0.1249, -0.8402, 0.1488), (-0.07146, -0.9501, 0.1238), (0.1262, -0.859, 0.2181), (0.0435, -0.859, 0.2467), (0.1258, -0.859, 0.2183), (0.08488, -0.859, 0.2332), (-0.03426, -0.8402, 0.1943), (3.576e-08, -0.859, 0.2467), (-0.06645, -0.8402, 0.1826), (0.2747, -0.9315, 0.1091), (0.2806, -0.9315, 0.09297), (0.2877, -0.9315, 0.05072), (-0.2368, -0.859, 0.08593), (-0.1919, -0.859, 0.161), (-0.2149, -0.859, 0.1241), (-0.2367, -0.859, 0.08641), (-0.1586, -0.859, 0.189), (-0.09865, -0.8402, 0.1709), (0.044, -0.859, 0.2481), (-0.0435, -0.859, 0.2467), (0.0435, -0.859, 0.2482), (3.8e-08, -0.859, 0.2482), (-0.08438, -0.859, 0.2318), (-0.2747, -0.9315, -0.1091), (-0.2806, -0.9315, -0.09297), (-0.253, -0.9315, -0.146), (-0.1932, -0.859, 0.1618), (-0.1253, -0.859, 0.2169), (-0.1595, -0.859, 0.1901), (-0.1928, -0.859, 0.1621), (0.2208, -0.9315, 0.1965), (0.2318, -0.9315, 0.1833), (0.253, -0.9315, 0.146), (-0.0435, -0.859, 0.2482), (-0.044, -0.859, 0.2481), (-0.08488, -0.859, 0.2332), (-0.2954, -0.9315, -0.008594), (-0.2954, -0.9315, 0.008595), (-0.2877, -0.9315, -0.05072), (-0.1262, -0.859, 0.2181), (-0.1258, -0.859, 0.2183), (0.1403, -0.9315, 0.2602), (0.1552, -0.9315, 0.2516), (0.1878, -0.9315, 0.2238), (-0.2806, -0.9315, 0.09297), (-0.2747, -0.9315, 0.1091), (-0.2877, -0.9315, 0.05072), (0.04284, -0.9315, 0.2924), (0.05977, -0.9315, 0.2895), (0.0999, -0.9315, 0.2745), (-0.2318, -0.9315, 0.1833), (-0.2208, -0.9315, 0.1965), (-0.253, -0.9315, 0.146), (-0.05977, -0.9315, 0.2895), (-0.04284, -0.9315, 0.2924), (3.785e-08, -0.9315, 0.2921), (-0.1552, -0.9315, 0.2516), (-0.1403, -0.9315, 0.2602), (-0.1878, -0.9315, 0.2238), (-0.0999, -0.9315, 0.2745), (3.176e-07, -0.9334, -0.3856), (-0.1818, -0.9156, -0.3856), (-0.192, -0.9632, -0.225), (-0.2236, -0.9617, -0.1994), (-0.2248, -0.9619, -0.1974), (-0.3782, -0.9156, -0.1967), (-0.3856, -0.9334, 7.344e-08), (0.1818, -0.9156, -0.3856), (-1.103e-05, -0.9609, -0.295), (-0.0009383, -0.9609, -0.295), (-0.04378, -0.9566, -0.2953), (-0.06071, -0.9558, -0.2924), (-0.1008, -0.9564, -0.2774), (-0.1412, -0.9568, -0.263), (-0.1561, -0.9579, -0.2545), (-0.1887, -0.9631, -0.2266), (-0.2983, -0.9599, 7.307e-08), (-0.2347, -0.9604, -0.1843), (-0.2558, -0.9578, -0.147), (-0.2776, -0.955, -0.1101), (-0.2835, -0.9549, -0.09395), (-0.2905, -0.957, -0.0517), (-0.2983, -0.959, -0.00957), (-0.3782, -0.9156, 0.1967), (0.192, -0.9632, -0.225), (0.1887, -0.9631, -0.2266), (0.1561, -0.9579, -0.2545), (0.1412, -0.9568, -0.263), (0.1008, -0.9564, -0.2774), (0.06071, -0.9558, -0.2924), (0.04378, -0.9566, -0.2953), (-0.2248, -0.9619, 0.1974), (-0.2983, -0.959, 0.00957), (-0.2905, -0.957, 0.0517), (-0.2835, -0.9549, 0.09395), (-0.2776, -0.955, 0.1101), (-0.2558, -0.9578, 0.147), (-0.2347, -0.9604, 0.1843), (0.3782, -0.9156, -0.1967), (0.2248, -0.9619, -0.1974), (0.2236, -0.9617, -0.1994), (-0.192, -0.9632, 0.225), (-0.1818, -0.9156, 0.3856), (-0.2236, -0.9617, 0.1994), (0.3856, -0.9334, 7.732e-08), (0.2983, -0.9599, 7.734e-08), (0.2983, -0.959, -0.00957), (0.2905, -0.957, -0.0517), (0.2835, -0.9549, -0.09395), (0.2776, -0.955, -0.1101), (0.2558, -0.9578, -0.147), (0.2347, -0.9604, -0.1843), (-1.103e-05, -0.9609, 0.295), (3.176e-07, -0.9334, 0.3856), (-0.1887, -0.9631, 0.2266), (-0.1561, -0.9579, 0.2545), (-0.1412, -0.9568, 0.263), (-0.1008, -0.9564, 0.2774), (-0.06071, -0.9558, 0.2924), (-0.04378, -0.9566, 0.2953), (-0.0009383, -0.9609, 0.295), (0.3782, -0.9156, 0.1967), (0.2248, -0.9619, 0.1974), (0.2347, -0.9604, 0.1843), (0.2558, -0.9578, 0.147), (0.2776, -0.955, 0.1101), (0.2835, -0.9549, 0.09395), (0.2905, -0.957, 0.0517), (0.2983, -0.959, 0.00957), (0.192, -0.9632, 0.225), (0.1818, -0.9156, 0.3856), (0.04378, -0.9566, 0.2953), (0.06071, -0.9558, 0.2924), (0.1008, -0.9564, 0.2774), (0.1412, -0.9568, 0.263), (0.1561, -0.9579, 0.2545), (0.1887, -0.9631, 0.2266), (0.2236, -0.9617, 0.1994), (0.08578, -0.9533, -0.1486), (0.05779, -0.9533, -0.1588), (0.02979, -0.9533, -0.169), (0.1086, -0.9533, -0.1294), (0.1314, -0.9533, -0.1103), (1.166e-06, -0.9533, -0.169), (0.1463, -0.9533, -0.08448), (-0.02979, -0.9533, -0.169), (-0.04814, -0.9502, -0.1322), (0.1612, -0.9533, -0.05868), (0.1664, -0.9533, -0.02934), (-0.08578, -0.9533, -0.1486), (-0.09046, -0.9502, -0.1078), (0.1716, -0.9533, 8.531e-08), (0.1664, -0.9533, 0.02934), (-0.1314, -0.9533, -0.1103), (-0.1219, -0.9502, -0.07037), (0.1612, -0.9533, 0.05868), (0.1463, -0.9533, 0.08448), (-0.1612, -0.9533, -0.05868), (-0.1664, -0.9533, -0.02934), (-0.1716, -0.9533, 1.33e-07), (-0.1386, -0.9502, 0.02444), (0.1314, -0.9533, 0.1103), (0.1086, -0.9533, 0.1294), (0.08578, -0.9533, 0.1486), (0.05779, -0.9533, 0.1588), (-0.1612, -0.9533, 0.05868), (-0.1219, -0.9502, 0.07037), (0.02979, -0.9533, 0.169), (1.099e-07, -0.9533, 0.169), (-0.1314, -0.9533, 0.1103), (-0.09046, -0.9502, 0.1078), (-0.02979, -0.9533, 0.169), (-0.05779, -0.9533, 0.1588), (-0.08578, -0.9533, 0.1486), (0.07237, -0.9101, -0.08625), (-3.685e-08, -0.8975, 1.319e-07), (0.03851, -0.9101, -0.1058), (1.062e-06, -0.9101, -0.1126), (0.09751, -0.9101, -0.0563), (-0.03851, -0.9101, -0.1058), (0.1109, -0.9101, -0.01955), (-0.07237, -0.9101, -0.08625), (0.1109, -0.9101, 0.01955), (-0.09751, -0.9101, -0.0563), (0.09751, -0.9101, 0.0563), (-0.1109, -0.9101, -0.01955), (-0.1109, -0.9101, 0.01955), (0.03851, -0.9101, 0.1058), (0.07237, -0.9101, 0.08625), (-0.09751, -0.9101, 0.0563), (8.194e-08, -0.9101, 0.1126), (-0.07237, -0.9101, 0.08625), (-0.03851, -0.9101, 0.1058), (0.05717, -0.9101, -0.09902), (0.01985, -0.9101, -0.1126), (0.08759, -0.9101, -0.07349), (-0.01985, -0.9101, -0.1126), (0.1074, -0.9101, -0.03911), (-0.05717, -0.9101, -0.09902), (0.1143, -0.9101, 8.934e-08), (-0.08759, -0.9101, -0.07349), (0.1074, -0.9101, 0.03911), (-0.1074, -0.9101, -0.0391), (-0.1143, -0.9101, 1.486e-07), (0.08759, -0.9101, 0.07349), (0.05717, -0.9101, 0.09902), (-0.1074, -0.9101, 0.03911), (0.01985, -0.9101, 0.1126), (-0.08759, -0.9101, 0.07349), (-0.01985, -0.9101, 0.1126), (-0.05717, -0.9101, 0.09902), (0.5879, 0.5879, 0.5556), (0.3928, 0.5879, 0.7071), (0.3928, 0.3928, 0.8315), (0.5879, 0.3928, 0.7071), (0.3928, -0.3928, 0.8315), (0.3928, -0.5879, 0.7071), (0.5879, -0.5879, 0.5556), (0.5879, -0.3928, 0.7071), (-0.5879, -0.5879, 0.5556), (-0.5879, -0.3928, 0.7071), (-0.3928, -0.3928, 0.8315), (-0.3928, -0.5879, 0.7071), (-0.5879, 0.5879, 0.5556), (-0.5879, 0.3928, 0.7071), (-0.3928, 0.3928, 0.8315), (-0.3928, 0.5879, 0.7071), (0.3928, 0.5879, -0.7071), (0.5879, 0.5879, -0.5556), (0.5879, 0.3928, -0.7071), (0.3928, 0.3928, -0.8315), (0.5879, -0.5879, -0.5556), (0.3928, -0.5879, -0.7071), (0.3928, -0.3928, -0.8315), (0.5879, -0.3928, -0.7071), (-0.3928, -0.3928, -0.8315), (-0.3928, -0.5879, -0.7071), (-0.5879, -0.5879, -0.5556), (-0.5879, -0.3928, -0.7071), (-0.3928, 0.3928, -0.8315), (-0.5879, 0.3928, -0.7071), (-0.3928, 0.5879, -0.7071), (-0.5879, 0.5879, -0.5556), (0.5522, 0.5522, 0.592), (0.4181, 0.5537, 0.6993), (0.4166, 0.4166, 0.7837), (0.5537, 0.4181, 0.6993), (0.4166, -0.4166, 0.7837), (0.4181, -0.5537, 0.6993), (0.5522, -0.5522, 0.592), (0.5537, -0.4181, 0.6993), (-0.5522, -0.5522, 0.592), (-0.5537, -0.4181, 0.6993), (-0.4166, -0.4166, 0.7837), (-0.4181, -0.5537, 0.6993), (-0.5522, 0.5522, 0.592), (-0.5537, 0.4181, 0.6993), (-0.4166, 0.4166, 0.7837), (-0.4181, 0.5537, 0.6993), (0.4181, 0.5537, -0.6993), (0.5522, 0.5522, -0.592), (0.5537, 0.4181, -0.6993), (0.4166, 0.4166, -0.7837), (0.5522, -0.5522, -0.592), (0.4181, -0.5537, -0.6993), (0.4166, -0.4166, -0.7837), (0.5537, -0.4181, -0.6993), (-0.4166, -0.4166, -0.7837), (-0.4181, -0.5537, -0.6993), (-0.5522, -0.5522, -0.592), (-0.5537, -0.4181, -0.6993), (-0.4166, 0.4166, -0.7837), (-0.5537, 0.4181, -0.6993), (-0.4181, 0.5537, -0.6993), (-0.5522, 0.5522, -0.592), (-0.9944, 0.0006668, -0.1955), (-0.9753, 0.194, -0.1962), (-0.9619, 0.1913, -0.1951), (-0.9808, 0.0, -0.1951), (-0.9061, 0.3753, -0.1951), (-0.9808, -0.1951, 7.55e-08), (-0.9808, -0.1951, 7.55e-08), (-0.9808, -0.09754, -0.09755), (-0.9944, -0.09755, -0.09755), (-0.9187, 0.3805, -0.1964), (-0.8155, 0.5449, -0.1951), (-0.9944, -0.1951, 7.579e-08), (-0.9944, -0.1951, 7.579e-08), (-0.8268, 0.5524, -0.1964), (-0.6935, 0.6935, -0.1951), (-0.9944, -0.09755, 0.09755), (-0.9808, -0.09754, 0.09755), (-0.7031, 0.7031, -0.1964), (-0.5449, 0.8155, -0.1951), (-0.9944, -2.484e-08, 0.1951), (-0.9944, -2.484e-08, 0.1951), (-0.9808, 0.0, 0.1951), (-0.9808, 0.0, 0.1951), (-0.5524, 0.8268, -0.1964), (-0.3753, 0.9061, -0.1951), (-0.9808, 0.09755, 0.09755), (-0.9944, 0.09767, 0.09767), (-0.3805, 0.9187, -0.1964), (-0.1913, 0.9619, -0.1951), (3.192e-07, -0.9239, -0.3827), (-0.1802, -0.9061, -0.3827), (-0.3753, -0.9061, -0.1951), (-0.3827, -0.9239, 7.55e-08), (-0.194, 0.9753, -0.1964), (3.937e-07, 0.9808, -0.1951), (0.1802, -0.9061, -0.3827), (-0.3753, -0.9061, 0.1951), (-0.9808, 0.1951, 7.55e-08), (-0.9943, 0.1972, -0.0004191), (3.979e-07, 0.9944, -0.1964), (0.1913, 0.9619, -0.1951), (-0.9239, 0.3827, 7.55e-08), (-1.022, -0.09755, 0.09755), (-1.022, -0.1951, 7.52e-08), (-1.022, -0.1951, 7.52e-08), (-0.8497, 0.5678, -0.1991), (-0.7226, 0.7226, -0.1991), (0.194, 0.9753, -0.1964), (0.3753, 0.9061, -0.1951), (-0.9364, 0.3879, -0.00122), (-0.8315, 0.5556, 7.55e-08), (-1.022, -7.598e-08, 0.1951), (-1.022, -7.598e-08, 0.1951), (-1.036, -0.09755, 0.09755), (-1.036, -0.1951, 7.55e-08), (-1.036, -0.1951, 7.55e-08), (-0.5678, 0.8497, -0.1991), (-0.9441, 0.3911, -0.1991), (-0.861, 0.5753, -0.2005), (-0.7322, 0.7322, -0.2005), (0.3805, 0.9187, -0.1964), (0.5449, 0.8155, -0.1951), (0.3753, -0.9061, -0.1951), (0.3827, -0.9239, 7.55e-08), (3.192e-07, -0.9239, 0.3827), (-0.1802, -0.9061, 0.3827), (-0.8428, 0.5631, -0.001351), (-0.7071, 0.7071, 7.55e-08), (-1.036, -1.008e-07, 0.1951), (-1.036, -1.008e-07, 0.1951), (-1.022, -0.09755, -0.09754), (-1.036, -0.09755, -0.09755), (-1.022, 0.001126, -0.1964), (-1.002, 0.1994, -0.1994), (-0.3911, 0.9441, -0.1991), (-0.5753, 0.861, -0.2005), (-0.9567, 0.3963, -0.2005), (-0.877, 0.586, -0.005391), (-0.7458, 0.7458, -0.005391), (0.5524, 0.8268, -0.1964), (0.6935, 0.6935, -0.1951), (0.3753, -0.9061, 0.1951), (0.1802, -0.9061, 0.3827), (-0.7167, 0.7167, -0.001351), (-0.5556, 0.8315, 7.55e-08), (-1.022, 0.0974, 0.09743), (-1.036, 0.09755, 0.09755), (-1.036, 0.001799, -0.1969), (-0.1994, 1.002, -0.1991), (-0.3963, 0.9567, -0.2005), (-0.586, 0.877, -0.005391), (-1.016, 0.202, -0.2005), (-0.9744, 0.4036, -0.005391), (-0.8657, 0.5784, -0.00404), (-0.7362, 0.7362, -0.00404), (0.7031, 0.7031, -0.1964), (0.8155, 0.5449, -0.1951), (-0.5631, 0.8428, -0.001351), (-0.3827, 0.9239, 7.55e-08), (3.984e-07, 1.022, -0.1991), (-0.202, 1.016, -0.2005), (-0.4036, 0.9744, -0.005391), (-0.5784, 0.8657, -0.00404), (-1.035, 0.2026, -0.003238), (-0.9619, 0.3984, -0.004171), (0.8268, 0.5524, -0.1964), (0.9061, 0.3753, -0.1951), (-0.3879, 0.9364, -0.001351), (-0.1951, 0.9808, 7.55e-08), (-1.022, 0.2004, -0.002802), (0.1994, 1.002, -0.1991), (4.025e-07, 1.036, -0.2005), (-0.2058, 1.034, -0.005391), (-0.3984, 0.9619, -0.00404), (0.9187, 0.3805, -0.1964), (0.9619, 0.1913, -0.1951), (-0.1977, 0.9941, -0.001351), (3.788e-07, 1.0, 7.55e-08), (0.3911, 0.9441, -0.1991), (0.202, 1.016, -0.2005), (3.872e-07, 1.055, -0.005391), (-0.2031, 1.021, -0.00404), (0.9753, 0.194, -0.1962), (0.9808, -8.544e-08, -0.1951), (3.787e-07, 1.014, -0.001351), (0.1951, 0.9808, 7.55e-08), (0.5678, 0.8497, -0.1991), (0.3963, 0.9567, -0.2005), (0.2058, 1.034, -0.005391), (3.873e-07, 1.041, -0.00404), (0.9944, 0.0006668, -0.1955), (0.9808, -0.09755, -0.09755), (0.9808, -0.1951, 7.55e-08), (0.9808, -0.1951, 7.55e-08), (0.1977, 0.9941, -0.001351), (0.3827, 0.9239, 7.55e-08), (0.7226, 0.7226, -0.1991), (0.5753, 0.861, -0.2005), (0.4036, 0.9744, -0.005391), (0.2031, 1.021, -0.00404), (0.9944, -0.09755, -0.09755), (0.9944, -0.1951, 7.55e-08), (0.9944, -0.1951, 7.55e-08), (0.9808, -0.09755, 0.09755), (0.9808, -8.544e-08, 0.1951), (0.9808, -8.544e-08, 0.1951), (0.3879, 0.9364, -0.001351), (0.5556, 0.8315, 7.55e-08), (0.8497, 0.5678, -0.1991), (0.7322, 0.7322, -0.2005), (0.586, 0.877, -0.005391), (0.3984, 0.9619, -0.00404), (0.9944, -0.09755, 0.09755), (0.9944, -9.017e-08, 0.1951), (0.9944, -9.017e-08, 0.1951), (0.5631, 0.8428, -0.001351), (0.7071, 0.7071, 7.55e-08), (0.861, 0.5753, -0.2005), (0.9441, 0.3911, -0.1991), (0.7458, 0.7458, -0.005391), (0.5784, 0.8657, -0.00404), (0.9944, 0.09767, 0.09767), (0.9808, 0.09755, 0.09755), (0.7167, 0.7167, -0.001351), (0.8315, 0.5556, 7.55e-08), (0.9567, 0.3963, -0.2005), (0.877, 0.586, -0.005391), (0.7362, 0.7362, -0.00404), (0.9808, 0.1951, 7.55e-08), (0.8428, 0.5631, -0.001351), (0.9239, 0.3827, 7.55e-08), (1.016, 0.202, -0.2005), (1.002, 0.1994, -0.1994), (0.9744, 0.4036, -0.005391), (0.8657, 0.5784, -0.00404), (0.9943, 0.1972, -0.0004191), (0.9364, 0.3879, -0.00122), (0.9619, 0.3984, -0.004171), (1.035, 0.2026, -0.003238), (1.036, 0.001799, -0.1969), (1.022, 0.001126, -0.1964), (1.022, 0.2004, -0.002802), (1.022, -0.1951, 7.55e-08), (1.022, -0.1951, 7.55e-08), (1.022, -0.09755, 0.09755), (1.022, -0.09755, -0.09754), (1.036, -0.1951, 7.55e-08), (1.036, -0.1951, 7.55e-08), (1.036, -0.09755, 0.09755), (1.036, -0.09755, -0.09755), (1.036, 0.09755, 0.09755), (1.022, 0.0974, 0.09743), (1.022, -9.544e-08, 0.1951), (1.022, -9.544e-08, 0.1951), (1.036, -1.022e-07, 0.1951), (1.036, -1.022e-07, 0.1951), (0.1258, -0.859, -0.2183), (0.1262, -0.859, -0.2181), (0.044, -0.859, -0.2481), (0.08488, -0.859, -0.2332), (0.1249, -0.8402, -0.1488), (0.09865, -0.8402, -0.1709), (0.1595, -0.859, -0.1901), (0.1928, -0.859, -0.1621), (0.06645, -0.8402, -0.1826), (0.03426, -0.8402, -0.1943), (0.08578, -0.9533, -0.1486), (0.05779, -0.9533, -0.1588), (0.0435, -0.859, -0.2482), (0.1932, -0.859, -0.1618), (1.344e-06, -0.8402, -0.1943), (0.02979, -0.9533, -0.169), (0.1086, -0.9533, -0.1294), (0.0, -0.859, -0.2482), (0.1314, -0.9533, -0.1103), (0.1511, -0.8402, -0.1268), (0.1683, -0.8402, -0.09715), (0.2149, -0.859, -0.1241), (-0.03426, -0.8402, -0.1943), (1.166e-06, -0.9533, -0.169), (0.1463, -0.9533, -0.08448), (-0.0435, -0.859, -0.2482), (0.1854, -0.8402, -0.06748), (0.2367, -0.859, -0.08641), (-0.06646, -0.8402, -0.1826), (-0.02979, -0.9533, -0.169), (-0.05779, -0.9533, -0.1588), (0.1612, -0.9533, -0.05868), (0.1664, -0.9533, -0.02934), (-0.044, -0.859, -0.2481), (0.2368, -0.859, -0.08593), (-0.09865, -0.8402, -0.1709), (-0.08488, -0.859, -0.2332), (-0.08578, -0.9533, -0.1486), (-0.1086, -0.9533, -0.1294), (0.1913, -0.8402, -0.03374), (0.1716, -0.9533, 8.531e-08), (0.1664, -0.9533, 0.02934), (0.1973, -0.8402, 7.323e-08), (0.2444, -0.859, -0.04309), (-0.1258, -0.859, -0.2183), (-0.1249, -0.8402, -0.1488), (-0.1314, -0.9533, -0.1103), (-0.1463, -0.9533, -0.08448), (0.1913, -0.8402, 0.03374), (0.1612, -0.9533, 0.05868), (0.1463, -0.9533, 0.08448), (0.2519, -0.859, -0.0002531), (-0.1511, -0.8402, -0.1268), (-0.1595, -0.859, -0.1901), (-0.1262, -0.859, -0.2181), (-0.1683, -0.8402, -0.09715), (-0.1612, -0.9533, -0.05868), (0.1854, -0.8402, 0.06748), (-0.1664, -0.9533, -0.02934), (-0.1716, -0.9533, 1.33e-07), (-0.1664, -0.9533, 0.02934), (0.1314, -0.9533, 0.1103), (0.1683, -0.8402, 0.09715), (0.1511, -0.8402, 0.1268), (0.1086, -0.9533, 0.1294), (0.1249, -0.8402, 0.1488), (0.08578, -0.9533, 0.1486), (0.05779, -0.9533, 0.1588), (0.2444, -0.859, 0.04309), (0.2368, -0.859, 0.08593), (0.2519, -0.859, 0.0002532), (-0.1854, -0.8402, -0.06748), (-0.2149, -0.859, -0.1241), (-0.1932, -0.859, -0.1618), (-0.1928, -0.859, -0.1621), (-0.1913, -0.8402, -0.03374), (-0.1973, -0.8402, 1.281e-07), (-0.1913, -0.8402, 0.03374), (-0.1612, -0.9533, 0.05868), (-0.1463, -0.9533, 0.08448), (0.2367, -0.859, 0.08641), (0.2149, -0.859, 0.1241), (0.09865, -0.8402, 0.1709), (0.06645, -0.8402, 0.1826), (0.02979, -0.9533, 0.169), (1.099e-07, -0.9533, 0.169), (-0.2367, -0.859, -0.08641), (-0.2444, -0.859, -0.04309), (-0.2368, -0.859, -0.08593), (-0.1854, -0.8402, 0.06748), (-0.1683, -0.8402, 0.09715), (-0.1314, -0.9533, 0.1103), (-0.1086, -0.9533, 0.1294), (0.1932, -0.859, 0.1618), (0.1928, -0.859, 0.1621), (0.1595, -0.859, 0.1901), (0.03426, -0.8402, 0.1943), (1.303e-07, -0.8402, 0.1943), (-0.02979, -0.9533, 0.169), (-0.05779, -0.9533, 0.1588), (-0.2519, -0.859, -0.000253), (-0.2444, -0.859, 0.04309), (-0.2519, -0.859, 0.0002533), (-0.1511, -0.8402, 0.1268), (-0.1249, -0.8402, 0.1488), (-0.08578, -0.9533, 0.1486), (0.1262, -0.859, 0.2181), (0.1258, -0.859, 0.2183), (0.08488, -0.859, 0.2332), (-0.03426, -0.8402, 0.1943), (-0.06645, -0.8402, 0.1826), (-0.2368, -0.859, 0.08593), (-0.2149, -0.859, 0.1241), (-0.2367, -0.859, 0.08641), (-0.09865, -0.8402, 0.1709), (0.044, -0.859, 0.2481), (0.0435, -0.859, 0.2482), (3.8e-08, -0.859, 0.2482), (-0.1932, -0.859, 0.1618), (-0.1595, -0.859, 0.1901), (-0.1928, -0.859, 0.1621), (-0.0435, -0.859, 0.2482), (-0.044, -0.859, 0.2481), (-0.08488, -0.859, 0.2332), (-0.1262, -0.859, 0.2181), (-0.1258, -0.859, 0.2183), (3.176e-07, -0.9334, -0.3856), (-0.1818, -0.9156, -0.3856), (-0.192, -0.9632, -0.225), (-0.2236, -0.9617, -0.1994), (-0.2248, -0.9619, -0.1974), (-0.3782, -0.9156, -0.1967), (-0.3856, -0.9334, 7.344e-08), (0.1818, -0.9156, -0.3856), (-1.103e-05, -0.9609, -0.295), (-0.0009383, -0.9609, -0.295), (-0.04378, -0.9566, -0.2953), (-0.06071, -0.9558, -0.2924), (-0.1008, -0.9564, -0.2774), (-0.1412, -0.9568, -0.263), (-0.1561, -0.9579, -0.2545), (-0.1887, -0.9631, -0.2266), (-0.2347, -0.9604, -0.1843), (-0.2558, -0.9578, -0.147), (-0.2776, -0.955, -0.1101), (-0.2835, -0.9549, -0.09395), (-0.2905, -0.957, -0.0517), (-0.2983, -0.959, -0.00957), (-0.2983, -0.9599, 7.307e-08), (-0.3782, -0.9156, 0.1967), (0.192, -0.9632, -0.225), (0.1887, -0.9631, -0.2266), (0.1561, -0.9579, -0.2545), (0.1412, -0.9568, -0.263), (0.1008, -0.9564, -0.2774), (0.06071, -0.9558, -0.2924), (0.04378, -0.9566, -0.2953), (-0.2983, -0.959, 0.00957), (-0.2905, -0.957, 0.0517), (-0.2835, -0.9549, 0.09395), (-0.2776, -0.955, 0.1101), (-0.2558, -0.9578, 0.147), (-0.2347, -0.9604, 0.1843), (-0.2248, -0.9619, 0.1974), (0.2248, -0.9619, -0.1974), (0.2236, -0.9617, -0.1994), (-0.2236, -0.9617, 0.1994), (-0.192, -0.9632, 0.225), (0.3782, -0.9156, -0.1967), (0.3856, -0.9334, 7.732e-08), (0.2983, -0.9599, 7.734e-08), (0.2983, -0.959, -0.00957), (0.2905, -0.957, -0.0517), (0.2835, -0.9549, -0.09395), (0.2776, -0.955, -0.1101), (0.2558, -0.9578, -0.147), (0.2347, -0.9604, -0.1843), (3.176e-07, -0.9334, 0.3856), (-0.1818, -0.9156, 0.3856), (-0.1887, -0.9631, 0.2266), (-0.1561, -0.9579, 0.2545), (-0.1412, -0.9568, 0.263), (-0.1008, -0.9564, 0.2774), (-0.06071, -0.9558, 0.2924), (-0.04378, -0.9566, 0.2953), (-0.0009383, -0.9609, 0.295), (-1.103e-05, -0.9609, 0.295), (0.3782, -0.9156, 0.1967), (0.2248, -0.9619, 0.1974), (0.2347, -0.9604, 0.1843), (0.2558, -0.9578, 0.147), (0.2776, -0.955, 0.1101), (0.2835, -0.9549, 0.09395), (0.2905, -0.957, 0.0517), (0.2983, -0.959, 0.00957), (0.1818, -0.9156, 0.3856), (0.04378, -0.9566, 0.2953), (0.06071, -0.9558, 0.2924), (0.1008, -0.9564, 0.2774), (0.1412, -0.9568, 0.263), (0.1561, -0.9579, 0.2545), (0.1887, -0.9631, 0.2266), (0.192, -0.9632, 0.225), (0.2236, -0.9617, 0.1994), (0.5572, 0.5572, 0.599), (0.5572, 0.5572, 0.599), (0.4231, 0.5587, 0.7064), (0.4231, 0.5587, 0.7064), (0.4216, 0.4216, 0.7908), (0.4216, 0.4216, 0.7908), (0.5587, 0.4231, 0.7064), (0.5587, 0.4231, 0.7064), (0.4216, -0.4216, 0.7908), (0.4216, -0.4216, 0.7908), (0.4231, -0.5587, 0.7064), (0.4231, -0.5587, 0.7064), (0.5572, -0.5572, 0.599), (0.5572, -0.5572, 0.599), (0.5587, -0.4231, 0.7064), (0.5587, -0.4231, 0.7064), (-0.5572, -0.5572, 0.599), (-0.5572, -0.5572, 0.599), (-0.5587, -0.4231, 0.7064), (-0.5587, -0.4231, 0.7064), (-0.4216, -0.4216, 0.7908), (-0.4216, -0.4216, 0.7908), (-0.4231, -0.5587, 0.7064), (-0.4231, -0.5587, 0.7064), (-0.5572, 0.5572, 0.599), (-0.5572, 0.5572, 0.599), (-0.5587, 0.4231, 0.7064), (-0.5587, 0.4231, 0.7064), (-0.4216, 0.4216, 0.7908), (-0.4216, 0.4216, 0.7908), (-0.4231, 0.5587, 0.7064), (-0.4231, 0.5587, 0.7064), (0.4231, 0.5587, -0.7064), (0.4231, 0.5587, -0.7064), (0.5572, 0.5572, -0.599), (0.5572, 0.5572, -0.599), (0.5587, 0.4231, -0.7064), (0.5587, 0.4231, -0.7064), (0.4216, 0.4216, -0.7908), (0.4216, 0.4216, -0.7908), (0.5572, -0.5572, -0.599), (0.5572, -0.5572, -0.599), (0.4231, -0.5587, -0.7064), (0.4231, -0.5587, -0.7064), (0.4216, -0.4216, -0.7908), (0.4216, -0.4216, -0.7908), (0.5587, -0.4231, -0.7064), (0.5587, -0.4231, -0.7064), (-0.4216, -0.4216, -0.7908), (-0.4216, -0.4216, -0.7908), (-0.4231, -0.5587, -0.7064), (-0.4231, -0.5587, -0.7064), (-0.5572, -0.5572, -0.599), (-0.5572, -0.5572, -0.599), (-0.5587, -0.4231, -0.7064), (-0.5587, -0.4231, -0.7064), (-0.4216, 0.4216, -0.7908), (-0.4216, 0.4216, -0.7908), (-0.5587, 0.4231, -0.7064), (-0.5587, 0.4231, -0.7064), (-0.4231, 0.5587, -0.7064), (-0.4231, 0.5587, -0.7064), (-0.5572, 0.5572, -0.599), (-0.5572, 0.5572, -0.599), (0.5522, 0.5522, 0.592), (0.5522, 0.5522, 0.592), (0.4181, 0.5537, 0.6993), (0.4181, 0.5537, 0.6993), (0.4166, 0.4166, 0.7837), (0.4166, 0.4166, 0.7837), (0.5537, 0.4181, 0.6993), (0.5537, 0.4181, 0.6993), (0.4166, -0.4166, 0.7837), (0.4166, -0.4166, 0.7837), (0.4181, -0.5537, 0.6993), (0.4181, -0.5537, 0.6993), (0.5522, -0.5522, 0.592), (0.5522, -0.5522, 0.592), (0.5537, -0.4181, 0.6993), (0.5537, -0.4181, 0.6993), (-0.5522, -0.5522, 0.592), (-0.5522, -0.5522, 0.592), (-0.5537, -0.4181, 0.6993), (-0.5537, -0.4181, 0.6993), (-0.4166, -0.4166, 0.7837), (-0.4166, -0.4166, 0.7837), (-0.4181, -0.5537, 0.6993), (-0.4181, -0.5537, 0.6993), (-0.5522, 0.5522, 0.592), (-0.5522, 0.5522, 0.592), (-0.5537, 0.4181, 0.6993), (-0.5537, 0.4181, 0.6993), (-0.4166, 0.4166, 0.7837), (-0.4166, 0.4166, 0.7837), (-0.4181, 0.5537, 0.6993), (-0.4181, 0.5537, 0.6993), (0.4181, 0.5537, -0.6993), (0.4181, 0.5537, -0.6993), (0.5522, 0.5522, -0.592), (0.5522, 0.5522, -0.592), (0.5537, 0.4181, -0.6993), (0.5537, 0.4181, -0.6993), (0.4166, 0.4166, -0.7837), (0.4166, 0.4166, -0.7837), (0.5522, -0.5522, -0.592), (0.5522, -0.5522, -0.592), (0.4181, -0.5537, -0.6993), (0.4181, -0.5537, -0.6993), (0.4166, -0.4166, -0.7837), (0.4166, -0.4166, -0.7837), (0.5537, -0.4181, -0.6993), (0.5537, -0.4181, -0.6993), (-0.4166, -0.4166, -0.7837), (-0.4166, -0.4166, -0.7837), (-0.4181, -0.5537, -0.6993), (-0.4181, -0.5537, -0.6993), (-0.5522, -0.5522, -0.592), (-0.5522, -0.5522, -0.592), (-0.5537, -0.4181, -0.6993), (-0.5537, -0.4181, -0.6993), (-0.4166, 0.4166, -0.7837), (-0.4166, 0.4166, -0.7837), (-0.5537, 0.4181, -0.6993), (-0.5537, 0.4181, -0.6993), (-0.4181, 0.5537, -0.6993), (-0.4181, 0.5537, -0.6993), (-0.5522, 0.5522, -0.592), (-0.5522, 0.5522, -0.592)], [], [(0, 1, 2, 3), (4, 0, 3, 5), (6, 7, 1, 0), (1, 1351, 1350, 2), (3, 2, 10, 11), (12, 4, 5, 13), (14, 6, 0, 4), (5, 3, 11, 15), (16, 17, 7, 6), (7, 18, 1351, 1), (8, 1348, 1349, 9), (2, 1350, 1352, 10), (11, 10, 21, 22), (23, 12, 13, 24), (25, 14, 4, 12), (13, 5, 15, 26), (27, 16, 6, 14), (15, 11, 22, 1313), (29, 30, 17, 16), (17, 31, 18, 7), (18, 1353, 1355, 1351), (1348, 8, 33, 1356), (9, 1349, 1357, 20), (10, 1352, 1358, 21), (22, 21, 37, 1315), (39, 23, 24, 40), (41, 25, 12, 23), (24, 13, 26, 42), (43, 27, 14, 25), (26, 15, 1313, 44), (1311, 29, 16, 27), (1313, 22, 1315), (1310, 47, 30, 29), (30, 48, 31, 17), (31, 49, 1353, 18), (1359, 1356, 33, 1354), (34, 51, 52, 19), (19, 52, 75, 35), (1357, 1361, 36, 20), (21, 1358, 1362, 37), (1315, 37, 56, 57), (58, 39, 40), (59, 41, 23, 39), (40, 24, 42, 60), (61, 43, 25, 41), (42, 26, 44, 62), (63, 1311, 27, 43), (44, 1313, 1312), (66, 67, 47, 1310), (47, 68, 48, 30), (48, 69, 49, 31), (49, 70, 71, 1353), (1363, 1360, 32, 1364), (51, 34, 50, 74), (35, 75, 76, 53), (53, 76, 102, 54), (1361, 1365, 55, 36), (37, 1362, 1366, 56), (57, 56, 79, 80), (58, 40, 60), (58, 59, 39), (81, 61, 41, 59), (60, 42, 62, 82), (83, 63, 43, 61), (62, 44, 1312, 84), (1308, 1311, 63), (1309, 66, 1310), (1314, 57, 80, 88), (89, 90, 67, 66), (67, 91, 68, 47), (68, 92, 69, 48), (69, 93, 70, 49), (70, 94, 95, 71), (1353, 71, 1369, 73), (1367, 1363, 1364, 1370), (50, 72, 98, 74), (51, 99, 130, 52), (74, 100, 129, 51), (52, 101, 131, 75), (77, 54, 102, 103), (1365, 1371, 78, 55), (56, 1366, 1372, 79), (80, 79, 106, 107), (58, 60, 82), (58, 81, 59), (108, 83, 61, 81), (82, 62, 84, 109), (110, 1308, 63, 83), (84, 1312, 86, 111), (112, 1309, 1308), (86, 1314, 88, 113), (114, 89, 66, 1309), (88, 80, 107, 115), (116, 1378, 90, 89), (90, 1379, 91, 67), (91, 119, 92, 68), (92, 120, 93, 69), (93, 121, 94, 70), (94, 122, 123, 95), (71, 95, 124, 1369), (1368, 96, 1373, 1374), (98, 72, 97, 126), (127, 128, 74, 98), (99, 51, 129), (128, 100, 74), (130, 101, 52), (75, 132, 173, 76), (76, 133, 174, 102), (104, 77, 103, 134), (103, 102, 135, 136), (1371, 1375, 105, 78), (79, 1372, 1376, 106), (107, 106, 139, 140), (58, 82, 109), (58, 108, 81), (141, 110, 83, 108), (109, 84, 111, 142), (143, 112, 1308, 110), (111, 86, 113, 144), (145, 114, 1309, 112), (113, 88, 115, 146), (147, 116, 89, 114), (115, 107, 140, 148), (149, 1377, 1378, 116), (259, 194, 1141, 1700), (1379, 1380, 119, 91), (119, 155, 120, 92), (120, 156, 121, 93), (121, 157, 122, 94), (122, 158, 159, 123), (95, 123, 160, 124), (1369, 124, 161, 162), (126, 97, 125, 164), (126, 165, 166, 98), (127, 98, 166), (128, 127, 167, 168), (99, 129, 171, 169), (99, 169, 227, 130), (170, 100, 128, 168), (129, 100, 170, 171), (132, 75, 131), (101, 172, 229, 131), (101, 130, 227, 172), (133, 76, 173), (137, 104, 134, 175), (134, 103, 176, 177), (176, 103, 136), (135, 102, 174), (136, 135, 178, 179), (1375, 1381, 138, 105), (106, 1376, 1382, 139), (140, 139, 182, 183), (58, 109, 142), (58, 141, 108), (184, 143, 110, 141), (142, 111, 144, 185), (186, 145, 112, 143), (144, 113, 146, 187), (188, 147, 114, 145), (146, 115, 148, 189), (190, 149, 116, 147), (148, 140, 183, 191), (192, 1383, 1377, 149), (198, 199, 1683, 1682), (1412, 313, 1175, 1186), (1380, 1384, 155, 119), (155, 210, 156, 120), (156, 1292, 157, 121), (157, 1293, 158, 122), (158, 213, 214, 159), (123, 159, 215, 160), (124, 160, 216, 161), (1385, 163, 1369, 162), (162, 161, 218, 219), (1374, 1373, 217, 1386), (164, 125, 220, 221), (164, 222, 223, 126), (223, 165, 126), (166, 224, 167, 127), (225, 226, 168, 167), (168, 226, 170), (170, 226, 283, 171), (132, 131, 229, 228), (132, 228, 285, 173), (174, 133, 230, 231), (133, 173, 285, 230), (180, 137, 175, 232), (175, 134, 233, 234), (233, 134, 177), (177, 176, 235, 236), (136, 179, 235, 176), (174, 231, 178, 135), (179, 178, 237, 238), (1381, 1387, 181, 138), (139, 1382, 1388, 182), (183, 182, 241, 242), (58, 142, 185), (58, 184, 141), (243, 186, 143, 184), (185, 144, 187, 244), (245, 188, 145, 186), (187, 146, 189, 246), (247, 190, 147, 188), (189, 148, 191, 248), (249, 192, 149, 190), (191, 183, 242, 250), (251, 252, 1383, 192), (258, 259, 1700, 1699), (197, 198, 1682, 1681), (1384, 267, 210, 155), (210, 268, 1292, 156), (1293, 269, 213, 158), (213, 270, 271, 214), (159, 214, 272, 215), (160, 215, 273, 216), (161, 216, 274, 218), (1385, 162, 219, 1389), (219, 218, 276, 277), (221, 278, 279, 164), (222, 164, 279), (165, 223, 332, 280), (166, 165, 280, 224), (167, 224, 225), (1390, 1391, 226, 225), (169, 171, 283), (169, 283, 284, 227), (172, 284, 337, 229), (227, 284, 172), (230, 286, 237, 231), (239, 180, 232, 287), (232, 175, 288, 289), (288, 175, 234), (234, 233, 290, 291), (290, 233, 177, 236), (236, 235, 238, 292), (235, 179, 238), (178, 231, 237), (1393, 1394, 238, 237), (1387, 1395, 240, 181), (182, 1388, 1396, 241), (242, 241, 297, 298), (58, 185, 244), (58, 243, 184), (299, 245, 186, 243), (244, 187, 246, 300), (301, 247, 188, 245), (246, 189, 248, 302), (303, 249, 190, 247), (248, 191, 250, 304), (305, 251, 192, 249), (250, 242, 298, 1300), (307, 308, 252, 251), (252, 1410, 1383), (314, 312, 1711, 1710), (267, 315, 268, 210), (268, 1295, 1292), (1769, 1767, 1831, 1833), (269, 318, 270, 213), (270, 319, 320, 271), (214, 271, 321, 272), (215, 272, 322, 273), (216, 273, 323, 274), (218, 274, 324, 276), (275, 1397, 1386, 217), (1389, 219, 277, 1398), (277, 276, 327, 328), (221, 220, 325, 329), (330, 278, 221), (222, 279, 396, 331), (222, 331, 332, 223), (225, 224, 280, 333), (1390, 225, 333, 1399), (1392, 281, 1401, 1402), (226, 1391, 1418, 283), (228, 229, 337), (228, 337, 286, 285), (230, 285, 286), (295, 239, 287, 338), (287, 232, 339, 340), (339, 232, 289), (289, 288, 341, 342), (234, 291, 341, 288), (291, 290, 292, 343), (290, 236, 292), (1394, 1404, 292, 238), (1393, 237, 286, 1405), (294, 293, 1406, 1407), (1395, 1408, 296, 240), (241, 1396, 1409, 297), (298, 297, 350, 1301), (58, 244, 300), (58, 299, 243), (352, 301, 245, 299), (300, 246, 302, 353), (354, 303, 247, 301), (302, 248, 304, 355), (356, 305, 249, 303), (304, 250, 1300, 357), (1305, 307, 251, 305), (1304, 360, 308, 307), (308, 361, 1410, 252), (257, 258, 1699, 1698), (196, 197, 1681, 1680), (1413, 379, 315, 267), (315, 380, 1295, 268), (1295, 381, 1294), (1294, 382, 318, 269), (318, 383, 319, 270), (319, 384, 320), (271, 320, 385, 321), (272, 321, 386, 322), (273, 322, 387, 323), (274, 323, 1297, 324), (276, 324, 1296, 327), (326, 1414, 1397, 275), (1398, 277, 328, 1415), (328, 327, 392, 393), (329, 394, 330, 221), (278, 330, 460, 395), (278, 395, 396, 279), (332, 333, 280), (281, 1400, 1416, 1401), (398, 282, 1403, 1419), (399, 336, 335, 400), (283, 1418, 1420, 284), (284, 1420, 1421, 337), (348, 295, 338, 402), (338, 287, 403, 404), (403, 287, 340), (340, 339, 405, 406), (405, 339, 289, 342), (342, 341, 343, 407), (341, 291, 343), (1404, 1422, 343, 292), (344, 294, 1407, 1423), (293, 345, 1424, 1406), (346, 1425, 1426, 347), (1408, 1427, 349, 296), (297, 1409, 1428, 350), (1301, 350, 415, 416), (58, 300, 353), (58, 352, 299), (417, 354, 301, 352), (353, 302, 355, 418), (419, 356, 303, 354), (355, 304, 357, 420), (421, 1305, 305, 356), (357, 1300, 1303), (424, 425, 360, 1304), (360, 426, 361, 308), (361, 427, 1411, 1410), (369, 310, 1708, 1720), (260, 314, 1710, 1707), (371, 444, 379, 1413), (379, 445, 380, 315), (380, 446, 381, 1295), (381, 447, 382, 1294), (382, 448, 383, 318), (383, 384, 319), (320, 384, 385), (321, 385, 449, 386), (322, 386, 450, 387), (323, 387, 451, 1297), (324, 1297, 1296), (327, 1296, 452, 392), (390, 453, 329, 325), (1431, 1414, 326, 391), (1415, 328, 393, 1432), (393, 392, 456, 457), (458, 394, 329), (394, 459, 460, 330), (331, 396, 461), (333, 332, 331, 461), (1399, 333, 461, 1433), (1417, 334, 462, 1434), (400, 335, 397, 463), (398, 1419, 1435, 401), (399, 400, 515, 464), (337, 1421, 1405, 286), (413, 348, 402, 466), (402, 338, 467, 468), (467, 338, 404), (404, 403, 469, 470), (340, 406, 469, 403), (406, 405, 407, 471), (405, 342, 407), (1422, 1436, 407, 343), (408, 344, 1423, 1437), (347, 1426, 1438, 409), (1424, 345, 465, 1439), (410, 1440, 1425, 346), (1441, 1442, 412, 411), (1427, 1443, 414, 349), (350, 1428, 1444, 415), (416, 415, 481, 482), (58, 353, 418), (58, 417, 352), (483, 419, 354, 417), (418, 355, 420, 484), (485, 421, 356, 419), (420, 357, 1303, 486), (1306, 1305, 421), (1303, 1302, 488), (1307, 424, 1304), (1302, 416, 482, 490), (491, 492, 425, 424), (425, 493, 426, 360), (426, 494, 427, 361), (427, 495, 1429, 1411), (1429, 496, 1430), (1430, 498, 444, 371), (444, 499, 445, 379), (445, 500, 446, 380), (446, 501, 447, 381), (447, 502, 448, 382), (448, 384, 383), (385, 384, 449), (386, 449, 503, 450), (387, 450, 504, 451), (1297, 451, 1298), (1296, 1299, 452), (392, 452, 507, 456), (1445, 1431, 391, 455), (454, 508, 453, 390), (1432, 393, 457, 1446), (453, 511, 458, 329), (457, 456, 512, 513), (394, 458, 564, 459), (460, 514, 395), (395, 514, 461, 396), (400, 463, 1451, 515), (401, 1435, 1439, 465), (479, 413, 466, 516), (466, 402, 517, 518), (517, 402, 468), (468, 467, 519, 520), (404, 470, 519, 467), (470, 469, 471, 521), (469, 406, 471), (1436, 1447, 471, 407), (472, 408, 1437, 1448), (409, 1438, 1449, 473), (1442, 1450, 474, 412), (410, 475, 1451, 1440), (476, 1452, 1441, 411), (477, 527, 578, 478), (1443, 1453, 480, 414), (415, 1444, 1454, 481), (482, 481, 530, 531), (58, 418, 484), (58, 483, 417), (532, 485, 419, 483), (484, 420, 486, 533), (534, 1306, 421, 485), (486, 1303, 488, 535), (536, 1307, 1306), (488, 1302, 490, 537), (538, 491, 424, 1307), (490, 482, 531, 539), (540, 541, 492, 491), (492, 542, 493, 425), (493, 543, 494, 426), (494, 544, 495, 427), (495, 545, 496, 1429), (496, 546, 498, 1430), (498, 547, 499, 444), (499, 548, 500, 445), (500, 549, 501, 446), (501, 550, 502, 447), (502, 384, 448), (449, 384, 503), (450, 503, 551, 504), (451, 504, 552, 1298), (452, 1299, 554, 507), (456, 507, 555, 512), (508, 556, 560, 453), (1455, 1445, 455, 510), (454, 509, 558, 508), (1446, 457, 513, 1456), (560, 511, 453), (513, 512, 561, 562), (511, 563, 564, 458), (514, 460, 459, 565), (1433, 461, 514, 1457), (1434, 462, 566, 567), (515, 1451, 475, 464), (528, 479, 516, 568), (516, 466, 569, 570), (569, 466, 518), (518, 517, 571, 572), (571, 517, 468, 520), (520, 519, 521, 573), (519, 470, 521), (1447, 1458, 521, 471), (522, 472, 1448, 1459), (473, 1449, 1460, 523), (1450, 1461, 524, 474), (525, 478, 578, 579), (1452, 476, 567, 566), (526, 565, 527, 477), (1453, 1462, 529, 480), (481, 1454, 1463, 530), (531, 530, 582, 583), (58, 484, 533), (58, 532, 483), (584, 534, 485, 532), (533, 486, 535, 585), (586, 536, 1306, 534), (535, 488, 537, 587), (588, 538, 1307, 536), (537, 490, 539, 589), (590, 540, 491, 538), (539, 531, 583, 591), (583, 582, 541, 540), (541, 592, 542, 492), (542, 593, 543, 493), (543, 594, 544, 494), (544, 595, 545, 495), (545, 596, 546, 496), (546, 597, 547, 498), (547, 598, 548, 499), (548, 599, 549, 500), (549, 600, 550, 501), (550, 384, 502), (503, 384, 551), (504, 551, 601, 552), (1298, 552, 602, 553), (1299, 553, 603, 554), (507, 554, 604, 555), (512, 555, 605, 561), (606, 556, 508), (1464, 1455, 510, 559), (509, 557, 608, 558), (609, 606, 508, 558), (1456, 513, 562, 1465), (511, 560, 625, 563), (562, 561, 611, 612), (564, 565, 459), (565, 526, 1457, 514), (528, 568, 654, 580), (613, 614, 568, 516), (613, 516, 570), (570, 569, 615, 616), (518, 572, 615, 569), (572, 571, 573, 617), (571, 520, 573), (1458, 1466, 573, 521), (574, 522, 1459, 1467), (523, 1460, 1468, 575), (1461, 1469, 576, 524), (577, 525, 579, 622), (579, 578, 623, 624), (527, 625, 646, 578), (565, 564, 563, 527), (529, 1462, 1470, 581), (530, 1463, 1471, 582), (58, 533, 585), (58, 584, 532), (627, 586, 534, 584), (585, 535, 587, 628), (629, 588, 536, 586), (587, 537, 589, 630), (631, 590, 538, 588), (589, 539, 591, 632), (591, 583, 540, 590), (582, 1471, 592, 541), (592, 1480, 593, 542), (593, 634, 594, 543), (594, 635, 595, 544), (595, 1290, 596, 545), (596, 1289, 597, 546), (597, 638, 598, 547), (598, 639, 599, 548), (599, 640, 600, 549), (600, 384, 550), (551, 384, 601), (552, 601, 641, 602), (553, 602, 642, 603), (554, 603, 643, 604), (555, 604, 644, 605), (561, 605, 645, 611), (606, 623, 646, 556), (560, 556, 646, 625), (1472, 1464, 559, 610), (557, 607, 648, 608), (649, 650, 558, 608), (650, 609, 558), (606, 609, 624, 623), (1465, 562, 612, 1473), (612, 611, 652, 653), (614, 613, 655, 656), (657, 568, 614), (570, 616, 655, 613), (616, 615, 617, 658), (615, 572, 617), (1466, 1474, 617, 573), (618, 574, 1467, 1475), (575, 1468, 1476, 619), (1469, 1477, 620, 576), (621, 577, 622, 663), (622, 579, 664, 665), (664, 579, 624), (623, 578, 646), (625, 527, 563), (581, 1470, 1478, 626), (58, 585, 628), (58, 627, 584), (667, 629, 586, 627), (628, 587, 630, 668), (669, 631, 588, 629), (630, 589, 632, 670), (632, 591, 590, 631), (1480, 592, 1471, 1479), (1480, 672, 634, 593), (634, 673, 635, 594), (635, 674, 1290, 595), (1289, 675, 638, 597), (638, 676, 639, 598), (639, 677, 640, 599), (640, 384, 600), (601, 384, 641), (602, 641, 678, 642), (603, 642, 679, 643), (604, 643, 680, 644), (605, 644, 681, 645), (611, 645, 682, 652), (1482, 1472, 610, 651), (607, 647, 684, 648), (685, 686, 608, 648), (686, 649, 608), (650, 649, 665, 664), (624, 609, 650, 664), (1473, 612, 653, 1483), (653, 652, 688, 689), (580, 654, 724, 666), (568, 657, 725, 654), (690, 657, 614, 656), (658, 691, 656, 655), (655, 616, 658), (1474, 1484, 658, 617), (659, 618, 1475, 1485), (619, 1476, 1486, 660), (1477, 1487, 661, 620), (662, 621, 663, 696), (663, 622, 697, 698), (697, 622, 665), (58, 628, 668), (58, 667, 627), (700, 669, 629, 667), (668, 630, 670, 701), (670, 632, 631, 669), (1488, 1489, 1481, 671), (626, 1478, 1488, 671), (1480, 1491, 1492, 672), (672, 706, 673, 634), (673, 707, 674, 635), (674, 1291, 1290), (1796, 1798, 1862, 1860), (675, 710, 676, 638), (676, 711, 677, 639), (677, 384, 640), (641, 384, 678), (642, 678, 712, 679), (643, 679, 713, 680), (644, 680, 714, 681), (645, 681, 715, 682), (652, 682, 716, 688), (1494, 1482, 651, 687), (647, 683, 718, 684), (719, 720, 648, 684), (720, 685, 648), (686, 685, 698, 697), (665, 649, 686, 697), (1483, 653, 689, 1495), (689, 688, 722, 723), (690, 656, 691), (725, 657, 690, 726), (1484, 1496, 691, 658), (692, 659, 1485, 1497), (660, 1486, 1498, 693), (1487, 1499, 694, 661), (695, 662, 696, 731), (696, 663, 732, 733), (732, 663, 698), (666, 724, 764, 699), (58, 668, 701), (58, 700, 667), (701, 670, 669, 700), (702, 734, 765, 1490), (703, 1500, 704, 633), (1500, 1501, 1493, 704), (1492, 737, 706, 672), (706, 738, 707, 673), (707, 739, 1291, 674), (1291, 740, 1288), (1288, 741, 710, 675), (710, 742, 711, 676), (711, 384, 677), (678, 384, 712), (679, 712, 743, 713), (680, 713, 744, 714), (681, 714, 745, 715), (682, 715, 1285, 716), (688, 716, 1284, 722), (1503, 1494, 687, 721), (683, 717, 749, 718), (684, 718, 750, 751), (751, 719, 684), (720, 719, 733, 732), (720, 732, 698, 685), (1495, 689, 723, 1504), (723, 722, 753, 754), (654, 755, 786, 724), (755, 654, 725), (690, 691, 758, 726), (726, 756, 755, 725), (727, 692, 1497, 1505), (691, 1496, 1506, 758), (693, 1498, 1507, 728), (1499, 1508, 729, 694), (730, 695, 731, 761), (762, 763, 731, 696), (762, 696, 733), (58, 701, 700), (734, 702, 699, 764), (735, 1490, 765, 766), (735, 766, 799, 1502), (705, 736, 1509, 1510), (768, 769, 737, 1492), (737, 770, 738, 706), (738, 771, 739, 707), (739, 772, 740, 1291), (740, 773, 741, 1288), (741, 774, 742, 710), (742, 384, 711), (712, 384, 743), (713, 743, 775, 744), (714, 744, 776, 745), (715, 745, 777, 1285), (716, 1285, 1284), (722, 1284, 778, 753), (1511, 1503, 721, 752), (717, 748, 780, 749), (781, 782, 718, 749), (782, 750, 718), (751, 750, 763, 762), (733, 719, 751, 762), (1504, 723, 754, 1512), (754, 753, 784, 785), (756, 726, 758), (787, 727, 1505, 1513), (728, 1507, 1514, 757), (1508, 1515, 759, 729), (760, 730, 761, 791), (761, 731, 792, 793), (792, 731, 763), (724, 794, 825, 764), (734, 795, 826, 765), (764, 796, 827, 734), (766, 765, 797, 798), (1516, 768, 1492, 767), (785, 784, 769, 768), (769, 802, 770, 737), (770, 803, 771, 738), (771, 804, 772, 739), (772, 805, 773, 740), (773, 806, 774, 741), (774, 384, 742), (743, 384, 775), (744, 775, 807, 776), (745, 776, 808, 777), (1285, 777, 1286), (1284, 1287, 778), (753, 778, 811, 784), (1517, 1511, 752, 783), (748, 779, 813, 780), (749, 780, 814, 815), (815, 781, 749), (782, 781, 793, 792), (763, 750, 782, 792), (1512, 754, 785, 1518), (755, 756, 817, 786), (794, 724, 786), (756, 758, 821, 817), (787, 1513, 1519, 1520), (757, 1514, 1521, 788), (1515, 1522, 789, 759), (758, 1506, 818, 821), (790, 760, 791, 822), (823, 824, 791, 761), (823, 761, 793), (827, 795, 734), (796, 764, 825), (798, 828, 766), (797, 765, 826), (798, 797, 829, 830), (1502, 799, 854, 800), (766, 828, 855, 799), (1510, 1509, 1523, 801), (1518, 785, 768, 1516), (784, 811, 802, 769), (802, 831, 803, 770), (803, 832, 804, 771), (804, 833, 805, 772), (805, 834, 806, 773), (806, 384, 774), (775, 384, 807), (776, 807, 835, 808), (777, 808, 836, 1286), (778, 1287, 838, 811), (812, 840, 813, 779), (841, 842, 780, 813), (842, 814, 780), (815, 814, 824, 823), (815, 823, 793, 781), (816, 1524, 1517, 783), (794, 786, 817, 843), (789, 1522, 1525, 819), (1521, 1526, 844, 788), (790, 822, 869, 820), (822, 791, 846, 847), (846, 791, 824), (794, 843, 871, 825), (826, 795, 848, 849), (795, 827, 873, 848), (796, 850, 873, 827), (796, 825, 871, 850), (851, 828, 798, 830), (826, 849, 829, 797), (830, 829, 852, 853), (801, 1523, 1524, 816), (811, 838, 831, 802), (831, 857, 832, 803), (832, 858, 833, 804), (833, 859, 834, 805), (834, 384, 806), (807, 384, 835), (808, 835, 860, 836), (1286, 836, 861, 837), (1287, 837, 862, 838), (840, 812, 839, 863), (840, 864, 865, 813), (865, 841, 813), (842, 841, 847, 846), (824, 814, 842, 846), (843, 817, 821), (1520, 1519, 1527, 1528), (821, 818, 866, 867), (819, 1525, 1529, 845), (870, 822, 847), (848, 872, 852, 849), (830, 853, 851), (855, 828, 851, 874), (829, 849, 852), (1530, 1532, 853, 852), (800, 854, 882, 856), (799, 877, 893, 854), (877, 799, 855), (838, 862, 857, 831), (857, 878, 858, 832), (858, 879, 859, 833), (859, 384, 834), (835, 384, 860), (836, 860, 880, 861), (837, 861, 881, 862), (863, 883, 884, 840), (884, 864, 840), (865, 870, 847, 841), (856, 882, 863, 839), (843, 821, 867, 871), (844, 1526, 886, 885), (820, 869, 901, 868), (822, 870, 898, 869), (873, 872, 848), (850, 867, 872, 873), (850, 871, 867), (851, 853, 892, 874), (1530, 852, 872, 1533), (876, 1531, 1534, 1536), (853, 1532, 1540, 892), (877, 855, 874, 888), (862, 881, 878, 857), (878, 894, 879, 858), (879, 384, 859), (860, 384, 880), (861, 880, 895, 881), (882, 896, 897, 863), (897, 883, 863), (864, 884, 908, 898), (865, 864, 898, 870), (1528, 1527, 1537, 889), (867, 866, 1533, 872), (1526, 1538, 900, 886), (886, 900, 902, 885), (868, 901, 909, 887), (845, 1529, 1539, 899), (888, 874, 892), (875, 889, 1537, 1535), (1541, 876, 1536, 1542), (891, 890, 902, 900), (854, 905, 906, 882), (893, 905, 854), (877, 888, 911, 893), (881, 895, 894, 878), (894, 384, 879), (880, 384, 895), (906, 896, 882), (883, 897, 915, 907), (883, 907, 908, 884), (869, 908, 907, 901), (908, 869, 898), (888, 892, 912, 911), (903, 1543, 899, 1539), (904, 891, 900, 1538), (892, 1540, 910, 912), (905, 893, 911, 913), (895, 384, 894), (887, 909, 912, 910), (901, 915, 914, 909), (905, 913, 916, 906), (916, 914, 896, 906), (915, 897, 896, 914), (915, 901, 907), (911, 912, 913), (916, 909, 914), (909, 916, 913, 912), (917, 1544, 1545), (917, 920, 1547, 1544), (922, 917, 1545, 1550), (921, 949, 932, 918), (1552, 920, 917, 1549), (920, 926, 1546, 1547), (1549, 917, 922, 1548), (929, 922, 1550, 1551), (931, 919, 918, 932), (923, 948, 961, 930), (1553, 926, 920, 1552), (925, 1554, 1555, 924), (926, 1556, 1546), (928, 1560, 1554, 925), (1548, 922, 929, 938), (929, 1551, 1557), (927, 954, 949, 921), (256, 255, 931, 932), (1558, 941, 926, 1553), (924, 1555, 1559, 933), (1053, 1239, 1262, 1281), (954, 927, 936, 956), (1561, 1556, 926, 941), (960, 939, 930, 961), (1563, 1562, 1560, 928), (938, 929, 945, 1564), (945, 929, 1557, 1565), (943, 979, 956, 936), (257, 256, 932, 949), (255, 254, 948, 931), (1566, 951, 941, 1558), (933, 1559, 1567, 940), (937, 944, 1268, 1247), (990, 991, 1257, 1274), (939, 960, 983, 947), (1569, 1561, 941, 951), (946, 1568, 1562, 1563), (1564, 945, 957, 1570), (957, 945, 1565, 1571), (955, 992, 979, 943), (258, 257, 949, 954), (961, 948, 254, 253, 311), (1572, 963, 951, 1566), (940, 1567, 1573, 950), (1022, 1042, 1280, 1260), (934, 937, 1247, 1266), (983, 997, 959, 947), (951, 1577, 1569), (259, 258, 954, 956), (958, 1575, 1568, 946), (1570, 957, 969, 1583), (957, 1571, 1578), (992, 955, 968, 993), (311, 310, 369, 960, 961), (1579, 973, 963, 1572), (950, 1573, 1574, 962), (951, 963, 1580, 1577), (1227, 987, 1273, 1256), (970, 1576, 1575, 958), (1042, 1043, 1263, 1280), (996, 971, 959, 997), (195, 194, 259, 956, 979), (1583, 969, 980, 1586), (969, 957, 1578, 1587), (1023, 993, 968, 974), (369, 368, 983, 960), (1589, 985, 973, 1579), (962, 1574, 1581, 972), (963, 973, 1588, 1580), (972, 1581, 1582, 984), (942, 935, 1249, 1267), (981, 1584, 1576, 970), (1592, 1585, 1584, 981), (987, 1223, 1254, 1273), (1025, 982, 971, 996), (196, 195, 979, 992), (1586, 980, 994, 989), (980, 969, 1587, 1595), (1010, 1044, 1084, 1011), (368, 367, 997, 983), (1596, 999, 985, 1589), (973, 985, 1597, 1598), (1029, 986, 1001, 1030), (973, 1598, 1588), (984, 1582, 1590, 998), (998, 1590, 1591, 1599), (1239, 1034, 1279, 1262), (1601, 1593, 1585, 1592), (1606, 1594, 1593, 1601), (935, 934, 1266, 1249), (197, 196, 992, 993), (989, 994, 1009, 1005), (994, 980, 1614, 1612), (980, 1595, 1614), (367, 366, 996, 997), (1002, 1012, 999, 1596), (985, 999, 1618, 1597), (1011, 1084, 1083, 1613), (1599, 1591, 1600, 1615), (1615, 1600, 1602, 1015), (967, 977, 1272, 1253), (1607, 1605, 1594, 1606), (1005, 1009, 1019, 1006), (1609, 1608, 1605, 1607), (1034, 1233, 1259, 1279), (198, 197, 993, 1023), (1009, 994, 1612, 1024), (1044, 1010, 995, 1045), (1025, 1045, 995, 982), (1013, 1064, 1066, 1000), (366, 365, 1025, 996), (1014, 1026, 1012, 1002), (999, 1012, 1616, 1617), (1000, 1066, 1030, 1001), (999, 1617, 1618), (986, 1029, 1023, 974), (1619, 1031, 1026, 1014), (1015, 1602, 1603, 1620), (1620, 1603, 1604, 1621), (977, 978, 1255, 1272), (1006, 1019, 1036, 1018), (1019, 1009, 1624, 1625), (1626, 1610, 1608, 1609), (1018, 1036, 1040, 1020), (1627, 1611, 1610, 1626), (1008, 1021, 1278, 1261), (199, 198, 1023, 1029), (1009, 1024, 1624), (1027, 1098, 1065, 1028), (365, 364, 1045, 1025), (1012, 1026, 1630, 1616), (1064, 1013, 1028, 1065), (1037, 1082, 1105, 1038), (200, 199, 1029, 1030), (1032, 1047, 1031, 1619), (1026, 1031, 1631, 1632), (1033, 1050, 1047, 1032), (1621, 1604, 1622, 1633), (1633, 1622, 1623, 1634), (1223, 975, 1271, 1254), (1036, 1019, 1625, 1637), (1082, 1037, 1613, 1083), (1020, 1040, 1056, 1039), (1040, 1036, 1638, 1639), (1640, 1628, 1611, 1627), (1039, 1056, 1060, 1041), (1641, 1629, 1628, 1640), (1021, 1022, 1260, 1278), (1046, 1096, 1098, 1027), (364, 363, 435, 1044, 1045), (1048, 1111, 1097, 1049), (1026, 1632, 1630), (201, 200, 1030, 1066), (1031, 1047, 1644, 1631), (1038, 1105, 1104, 1055), (1051, 1068, 1050, 1033), (1047, 1050, 1645, 1646), (1052, 1071, 1068, 1051), (1634, 1623, 1635, 1647), (1647, 1635, 1636, 1648), (975, 1219, 1252, 1271), (1036, 1637, 1638), (1057, 1103, 1116, 1058), (1056, 1040, 1639, 1650), (1096, 1046, 1049, 1097), (1041, 1060, 1076, 1059), (1060, 1056, 1651, 1652), (1653, 1642, 1629, 1641), (1059, 1076, 1080, 1061), (1654, 1643, 1642, 1653), (435, 434, 1084, 1044), (1067, 1109, 1111, 1048), (203, 153, 152, 1064, 1065), (1066, 1064, 152, 151, 201), (1069, 1119, 1110, 1070), (1047, 1646, 1644), (1050, 1068, 1655, 1645), (1103, 1057, 1055, 1104), (1072, 1086, 1071, 1052), (1068, 1071, 1656, 1657), (1073, 1089, 1086, 1072), (1648, 1636, 1649, 1658), (1658, 1649, 1643, 1654), (1058, 1116, 1115, 1075), (1056, 1650, 1651), (1077, 1114, 1122, 1078), (1076, 1060, 1652, 1659), (1109, 1067, 1070, 1110), (1061, 1080, 1092, 1079), (1080, 1076, 1660, 1661), (1079, 1092, 1095, 1081), (433, 432, 1082, 1083), (434, 433, 1083, 1084), (204, 203, 1065, 1098), (1085, 1117, 1119, 1069), (1087, 1125, 1118, 1088), (1068, 1657, 1655), (1071, 1086, 1662, 1656), (1114, 1077, 1075, 1115), (1090, 1100, 1089, 1073), (1086, 1089, 1663, 1664), (1081, 1095, 1100, 1090), (1078, 1122, 1121, 1091), (1076, 1659, 1660), (1093, 1120, 1128, 1094), (1092, 1080, 1661, 1665), (1117, 1085, 1088, 1118), (1095, 1092, 1666, 1667), (432, 431, 1105, 1082), (206, 205, 1096, 1097), (205, 204, 1098, 1096), (1099, 1123, 1125, 1087), (1101, 1131, 1124, 1102), (1086, 1664, 1662), (1089, 1100, 1668, 1663), (1120, 1093, 1091, 1121), (1100, 1095, 1667, 1669), (430, 429, 497, 1103, 1104), (1128, 1127, 1106, 1094), (1092, 1665, 1666), (1107, 1126, 1132, 1108), (1123, 1099, 1102, 1124), (431, 430, 1104, 1105), (207, 206, 1097, 1111), (261, 202, 208, 1109, 1110), (1112, 1129, 1131, 1101), (1108, 1132, 1130, 1113), (1100, 1669, 1668), (1126, 1107, 1106, 1127), (1116, 1103, 497, 436, 443), (442, 441, 1114, 1115), (1129, 1112, 1113, 1130), (208, 207, 1111, 1109), (262, 261, 1110, 1119), (264, 263, 1117, 1118), (443, 442, 1115, 1116), (441, 440, 1122, 1114), (439, 438, 1120, 1121), (263, 262, 1119, 1117), (265, 264, 1118, 1125), (314, 260, 266, 1123, 1124), (440, 439, 1121, 1122), (1128, 1120, 438, 370, 378), (377, 376, 1126, 1127), (266, 265, 1125, 1123), (1124, 1131, 372, 312, 314), (374, 373, 1129, 1130), (378, 377, 1127, 1128), (376, 375, 1132, 1126), (373, 372, 1131, 1129), (375, 374, 1130, 1132), (1384, 1413, 267), (1379, 90, 1378), (256, 257, 1698, 1697), (195, 196, 1680, 1679), (1671, 1672, 1673, 1674, 1675), (1670, 1678, 1142, 1143, 1144, 1145, 1146, 1684, 1685, 1672, 1671), (1692, 1676, 1675, 1674, 1686, 1687, 1688, 1689, 1690, 1691), (1677, 1694, 1695, 1696, 1160, 1161, 1162, 1163, 1678, 1670), (1164, 1693, 1676, 1692, 1701, 1702, 1703, 1704, 1705, 1706), (1174, 1722, 1693, 1164, 1176), (1712, 1713, 1714, 1715, 1716, 1717, 1718, 1719, 1184, 1172), (1730, 1721, 1722, 1174, 1723, 1724, 1725, 1726, 1727, 1728, 1729), (1713, 1731, 1732, 1733, 1734, 1735, 1736, 1737, 1738, 1714), (1746, 1739, 1721, 1730, 1740, 1741, 1742, 1743, 1744, 1745), (1677, 1712, 1172, 1709, 1694), (1739, 1746, 1747, 1732, 1731), (312, 372, 1187, 1711), (199, 200, 1147, 1683), (372, 373, 1188, 1187), (436, 497, 1210, 1202), (200, 201, 1148, 1147), (202, 261, 1165, 1149), (373, 374, 1189, 1188), (497, 429, 1195, 1210), (201, 151, 1135, 1148), (261, 262, 1166, 1165), (374, 375, 1190, 1189), (362, 428, 1194, 1177), (262, 263, 1167, 1166), (375, 376, 1191, 1190), (153, 203, 1150, 1137), (263, 264, 1168, 1167), (376, 377, 1192, 1191), (429, 430, 1196, 1195), (203, 204, 1151, 1150), (264, 265, 1169, 1168), (377, 378, 1193, 1192), (430, 431, 1197, 1196), (204, 205, 1152, 1151), (265, 266, 1170, 1169), (378, 370, 1185, 1193), (431, 432, 1198, 1197), (205, 206, 1153, 1152), (266, 260, 1707, 1170), (432, 433, 1199, 1198), (206, 207, 1154, 1153), (433, 434, 1200, 1199), (207, 208, 1155, 1154), (313, 209, 1156, 1175), (434, 435, 1201, 1200), (208, 202, 1149, 1155), (118, 117, 1134, 1138), (435, 363, 1178, 1201), (209, 154, 1139, 1156), (193, 309, 1171, 1140), (428, 437, 1203, 1194), (437, 1412, 1186, 1203), (370, 438, 1204, 1185), (438, 439, 1205, 1204), (309, 362, 1177, 1171), (439, 440, 1206, 1205), (117, 150, 1133, 1134), (440, 441, 1207, 1206), (363, 364, 1179, 1178), (441, 442, 1208, 1207), (364, 365, 1180, 1179), (150, 193, 1140, 1133), (310, 311, 1173, 1708), (442, 443, 1209, 1208), (151, 152, 1136, 1135), (365, 366, 1181, 1180), (253, 254, 1158, 1157), (311, 253, 1157, 1173), (443, 436, 1202, 1209), (152, 153, 1137, 1136), (366, 367, 1182, 1181), (254, 255, 1159, 1158), (367, 368, 1183, 1182), (194, 195, 1679, 1141), (255, 256, 1697, 1159), (368, 369, 1720, 1183), (154, 118, 1138, 1139), (919, 931, 948, 923), (934, 935, 1212, 1211), (935, 942, 1213, 1212), (937, 934, 1211, 1214), (944, 937, 1214, 1215), (942, 952, 1216, 1213), (953, 944, 1215, 1217), (952, 964, 1218, 1216), (964, 1219, 965, 1218), (967, 966, 1220, 1221), (966, 953, 1217, 1220), (1219, 975, 1222, 965), (975, 1223, 976, 1222), (978, 977, 1224, 1225), (977, 967, 1221, 1224), (1223, 987, 1226, 976), (987, 1227, 988, 1226), (991, 990, 1228, 1229), (990, 978, 1225, 1228), (1227, 1003, 1230, 988), (1003, 1004, 1231, 1230), (1004, 1016, 1232, 1231), (1016, 1233, 1017, 1232), (1007, 991, 1229, 1234), (1008, 1007, 1234, 1235), (1022, 1021, 1236, 1237), (1021, 1008, 1235, 1236), (1233, 1034, 1238, 1017), (1034, 1239, 1035, 1238), (1043, 1042, 1240, 1241), (1042, 1022, 1237, 1240), (1239, 1053, 1242, 1035), (1053, 1243, 1054, 1242), (1063, 1062, 1244, 1245), (1062, 1043, 1241, 1244), (1243, 1074, 1246, 1054), (1074, 1063, 1245, 1246), (1266, 1247, 1248, 1249), (1267, 1249, 1248, 1250), (1268, 1251, 1248, 1247), (1269, 1250, 1248, 1252), (1270, 1253, 1248, 1251), (1271, 1252, 1248, 1254), (1272, 1255, 1248, 1253), (1273, 1254, 1248, 1256), (1274, 1257, 1248, 1255), (1275, 1256, 1248, 1258), (1277, 1261, 1248, 1257), (1276, 1258, 1248, 1259), (1278, 1260, 1248, 1261), (1279, 1259, 1248, 1262), (1280, 1263, 1248, 1260), (1281, 1262, 1248, 1264), (1282, 1265, 1248, 1263), (1283, 1264, 1248, 1265), (978, 990, 1274, 1255), (952, 942, 1267, 1250), (1243, 1053, 1281, 1264), (1003, 1227, 1256, 1275), (944, 953, 1251, 1268), (1062, 1063, 1265, 1282), (1004, 1003, 1275, 1258), (964, 952, 1250, 1269), (1043, 1062, 1282, 1263), (1016, 1004, 1258, 1276), (1219, 964, 1269, 1252), (1074, 1243, 1264, 1283), (1233, 1016, 1276, 1259), (966, 967, 1253, 1270), (1063, 1074, 1283, 1265), (991, 1007, 1277, 1257), (953, 966, 1270, 1251), (1007, 1008, 1261, 1277), (1287, 1286, 837), (1765, 1771, 1835, 1829), (1289, 1288, 675), (1289, 596, 1290), (1293, 157, 1292), (1293, 1294, 269), (1299, 1298, 553), (1795, 1789, 1853, 1859), (1301, 1300, 298), (1302, 1301, 416), (1770, 1768, 1832, 1834), (1305, 1304, 307), (1791, 1793, 1857, 1855), (1311, 1310, 29), (1766, 1764, 1828, 1830), (1792, 1794, 1858, 1856), (1314, 86, 1312), (1314, 1315, 57), (1750, 1748, 1284, 1285), (1752, 1750, 1285, 1286), (1754, 1752, 1286, 1287), (1748, 1754, 1287, 1284), (1758, 1756, 1288, 1289), (1760, 1758, 1289, 1290), (1762, 1760, 1290, 1291), (1756, 1762, 1291, 1288), (211, 212, 1293, 1292), (317, 316, 1295, 1294), (316, 211, 1292, 1295), (212, 317, 1294, 1293), (1774, 1772, 1296, 1297), (1778, 1776, 1298, 1299), (1776, 1774, 1297, 1298), (1772, 1778, 1299, 1296), (1782, 1780, 1300, 1301), (1784, 1782, 1301, 1302), (1786, 1784, 1302, 1303), (1780, 1786, 1303, 1300), (1790, 1788, 1304, 1305), (489, 487, 1306, 1307), (487, 1790, 1305, 1306), (1788, 489, 1307, 1304), (1799, 1797, 1308, 1309), (1802, 1800, 1310, 1311), (1800, 1799, 1309, 1310), (1797, 1802, 1311, 1308), (1806, 1804, 1312, 1313), (1804, 1808, 1314, 1312), (1810, 1806, 1313, 1315), (1808, 1810, 1315, 1314), (1324, 1327, 1326, 1325), (1824, 1826, 1820, 1822), (1818, 1812, 1814, 1816), (1842, 1836, 1838, 1840), (1846, 1848, 1850, 1844), (1339, 1852, 1854, 1338), (1863, 1864, 1866, 1861), (1870, 1874, 1872, 1868), (1801, 1803, 1867, 1865), (1773, 1775, 1839, 1837), (87, 46, 1342, 1341), (1777, 1779, 1843, 1841), (1749, 1751, 1815, 1813), (45, 85, 1340, 1343), (388, 505, 1330, 1329), (746, 1753, 1817, 1317), (1805, 1807, 1871, 1869), (506, 389, 1328, 1331), (809, 1755, 1819, 1318), (1809, 64, 1344, 1873), (1781, 1783, 1847, 1845), (810, 747, 1316, 1319), (28, 1811, 1875, 1345), (351, 1785, 1849, 1333), (1757, 1759, 1823, 1821), (38, 65, 1346, 1347), (423, 1787, 1851, 1334), (637, 1761, 1825, 1321), (422, 306, 1332, 1335), (636, 1763, 1827, 1322), (359, 358, 1337, 1336), (708, 709, 1320, 1323)])
me_sphere.polygons.foreach_set('use_smooth', [True] * 1414)
me_sphere.use_remesh_preserve_volume = False
me_sphere.use_remesh_preserve_attributes = False
me_sphere.use_mirror_vertex_groups = False
me_sphere.update()

# ---- objects
ob_ghecombatdrone = bpy.data.objects.new('GHECombatDrone', me_sphere)

# ---- transforms, parenting, visibility, modifiers, constraints
ob_ghecombatdrone.location = (0.0, 0.0, 0.0)
ob_ghecombatdrone.lineart.crease_threshold = 0.0

# ---- collection membership
col_collection_1.objects.link(ob_ghecombatdrone)

# ---- scene / render settings (as saved in the file)
scene.frame_start = 1; scene.frame_end = 250; scene.frame_set(1)
scene.render.engine = 'BLENDER_EEVEE_NEXT'
scene.render.resolution_percentage = 50
scene.render.dither_intensity = 0.0
scene.cycles.use_denoising = False
scene.cycles.samples = 128
scene.cycles.sampling_pattern = 'TABULATED_SOBOL'
scene.cycles.light_sampling_threshold = 0.0
scene.cycles.use_adaptive_sampling = False
scene.cycles.use_light_tree = False
scene.cycles.blur_glossy = 0.0
scene.cycles.sample_clamp_indirect = 0.0
scene.view_settings.view_transform = 'Standard'
bpy.context.view_layer.update()

# ---- added for rendering (the .blend has no active camera and no usable light): camera, sun
cam_auto = bpy.data.cameras.new('AutoCamera')
cam_auto.lens = 50.0
cam_auto.sensor_width = 36.0
cam_auto.clip_end = 1000.0
ob_auto_camera = bpy.data.objects.new('AutoCamera', cam_auto)
scene.collection.objects.link(ob_auto_camera)
ob_auto_camera.location = (3.25324, -3.85812, 2.60259)
ob_auto_camera.rotation_euler = (1.09748, -7.21219e-08, 0.694738)
scene.camera = ob_auto_camera
light_auto_sun = bpy.data.lights.new('AutoSun', 'SUN')
light_auto_sun.energy = 3.0
light_auto_sun.angle = 0.0523599
ob_auto_sun = bpy.data.objects.new('AutoSun', light_auto_sun)
scene.collection.objects.link(ob_auto_sun)
ob_auto_sun.rotation_euler = (0.872665, 0.174533, 0.523599)
bpy.context.view_layer.update()
